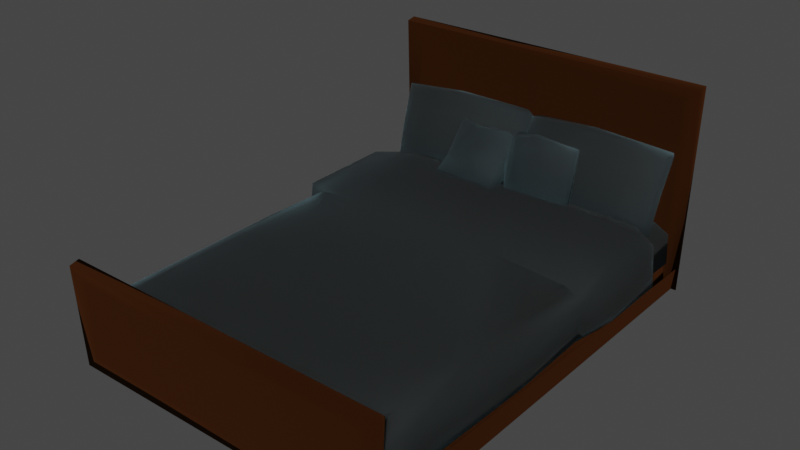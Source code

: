# Source: bedHome.blend  (saved by Blender 3.4.6; exported with 4.5.12 LTS)
import bpy
from mathutils import Matrix  # noqa: F401  (used for matrix-valued properties, if any)

bpy.ops.wm.read_factory_settings(use_empty=True)
scene = bpy.context.scene
scene.name = 'Scene'

# ---- collections
col_collection = bpy.data.collections.new('Collection'); scene.collection.children.link(col_collection)

# ---- materials (node trees are filled in below, after node groups)
mat_ebony_mat = bpy.data.materials.new('Ebony_mat')
mat_ebony_mat.diffuse_color = (0.1176, 0.1176, 0.1176, 1.0)
mat_ebony_mat.roughness = 0.8388
mat_white_mat__cloth = bpy.data.materials.new('White_Mat__cloth_')
mat_white_mat__cloth.diffuse_color = (0.9686, 0.9686, 0.9686, 1.0)
mat_white_mat__cloth.roughness = 0.9

# ---- material node trees
mat_ebony_mat.use_nodes = True; mat_ebony_mat.node_tree.nodes.clear()
_N = mat_ebony_mat.node_tree.nodes; _L = mat_ebony_mat.node_tree.links
n0 = _N.new('ShaderNodeBsdfPrincipled'); n0.name = 'Principled BSDF'; n0.location = (0, 300)
n0.distribution = 'GGX'
n0.subsurface_method = 'RANDOM_WALK_SKIN'
n0.inputs[0].default_value = (0.08695, 0.02795, 0.007161, 1.0)
n0.inputs[1].default_value = 1.0
n0.inputs[2].default_value = 1.0
n0.inputs[13].default_value = 1.0
n0.inputs[18].default_value = 1.0
n0.inputs[27].default_value = (0.0, 0.0, 0.0, 1.0)
n0.inputs[28].default_value = 1.0
n1 = _N.new('ShaderNodeOutputMaterial'); n1.name = 'Material Output'; n1.location = (280, 300)
_L.new(n0.outputs[0], n1.inputs[0])
n1.is_active_output = True
mat_white_mat__cloth.use_nodes = True; mat_white_mat__cloth.node_tree.nodes.clear()
_N = mat_white_mat__cloth.node_tree.nodes; _L = mat_white_mat__cloth.node_tree.links
n0 = _N.new('ShaderNodeBsdfPrincipled'); n0.name = 'Principled BSDF'; n0.location = (0, 300)
n0.distribution = 'GGX'
n0.subsurface_method = 'RANDOM_WALK_SKIN'
n0.inputs[0].default_value = (0.487, 0.8469, 0.9686, 1.0)
n0.inputs[2].default_value = 0.9
n0.inputs[13].default_value = 0.0
n0.inputs[18].default_value = 1.0
n0.inputs[27].default_value = (0.0, 0.0, 0.0, 1.0)
n0.inputs[28].default_value = 1.0
n1 = _N.new('ShaderNodeOutputMaterial'); n1.name = 'Material Output'; n1.location = (280, 300)
_L.new(n0.outputs[0], n1.inputs[0])
n1.is_active_output = True

# ---- world
world_world = bpy.data.worlds.new('World'); scene.world = world_world
world_world.use_nodes = True; world_world.node_tree.nodes.clear()
_N = world_world.node_tree.nodes; _L = world_world.node_tree.links
n0 = _N.new('ShaderNodeOutputWorld'); n0.name = 'World Output'; n0.location = (300, 300)
n1 = _N.new('ShaderNodeBackground'); n1.name = 'Background'; n1.location = (10, 300)
n1.inputs[0].default_value = (0.05088, 0.05088, 0.05088, 1.0)
_L.new(n1.outputs[0], n0.inputs[0])
n0.is_active_output = True
world_world.color = (0.05088, 0.05088, 0.05088)
world_world.use_sun_shadow = False
world_world.sun_shadow_jitter_overblur = 0.0

# ---- meshes
me_full_size_bed_with_white_sheets_black_v1 = bpy.data.meshes.new('Full_Size_Bed_with_White_Sheets_Black_V1')
me_full_size_bed_with_white_sheets_black_v1.from_pydata([(2.481, -1.597, -3.379), (2.523, -1.62, 3.307), (2.523, -1.24, -3.378), (2.481, -1.263, 3.308), (-2.539, -1.597, -3.379), (-2.497, -1.62, 3.307), (-2.497, -1.24, -3.378), (-2.539, -1.263, 3.308), (2.564, -1.62, 3.398), (-2.577, -1.62, 3.409), (-2.321, -1.4, 3.436), (-0.1402, -1.395, 3.436), (0.1234, -1.4, 3.436), (2.302, -1.393, 3.433), (-2.316, -0.2776, 3.435), (0.126, -0.2751, 3.439), (-0.1367, -0.2674, 3.442), (2.306, -0.2693, 3.439), (2.576, -0.0626, 3.467), (-2.589, -0.07147, 3.469), (2.576, -0.04835, 3.312), (-2.599, -0.03895, 3.312), (2.578, 1.607, -3.488), (-2.323, -1.377, -3.371), (-0.1412, -1.37, -3.371), (0.1267, -1.373, -3.374), (2.306, -1.376, -3.37), (-2.311, 1.371, -3.363), (0.1231, 1.375, -3.359), (-0.1374, 1.38, -3.359), (2.304, 1.377, -3.365), (2.564, -1.597, -3.386), (-2.577, -1.597, -3.418), (-2.589, 1.579, -3.334), (2.576, 1.593, -3.322), (-2.597, 1.608, -3.489), (-2.157, -0.5207, -3.237), (-2.349, -0.6972, -3.339), (-2.363, -1.175, -3.352), (-2.156, -0.5625, 2.944), (-2.348, -1.199, 3.288), (-2.34, -0.7074, 3.264), (2.343, -0.7024, 3.276), (2.149, -0.5535, 2.853), (2.355, -0.7037, -3.34), (2.357, -1.198, 3.281), (2.382, -1.177, -3.336), (2.169, -0.5254, -3.247), (-2.325, 0.541, -3.322), (-2.176, 0.03602, -3.235), (-2.284, -0.4772, -2.99), (-2.302, -0.6126, -2.835), (-1.786, -0.5222, -3.063), (-0.2034, 0.6136, -3.368), (-0.3858, -0.1421, -3.268), (-0.09791, 0.5506, -3.339), (-0.1209, -0.5214, -3.064), (-1.53, 0.3499, -2.752), (-2.332, 0.625, -3.113), (-1.283, -0.167, -2.582), (-2.234, -0.02757, -2.786), (-2.243, -0.4948, -2.703), (-1.825, -0.5213, -2.75), (-1.026, 0.6595, -3.044), (-0.8951, 0.4163, -2.8), (-4.978e-05, 0.1177, -2.855), (-2.334, -0.3126, -2.898), (-0.6443, -0.5543, -2.95), (-0.08469, -0.5847, -2.838), (-0.1036, -0.457, -2.755), (0.03539, -0.09856, -3.118), (-0.141, 0.6324, -3.113), (-1.37, 0.6707, -3.257), (-2.38, 0.5886, -3.209), (-2.461, -1.224, -2.249), (-1.875, -0.3387, -2.695), (-2.396, -0.3391, -2.275), (-2.062, -0.2662, -0.8385), (-1.794, -0.2321, -2.366), (-2.535, -1.064, -2.306), (-2.545, -0.66, -0.9182), (-2.562, -0.747, -2.202), (-2.413, -1.289, 2.765), (-2.43, -1.223, 1.464), (2.432, -1.254, 3.292), (2.45, -1.24, 2.476), (-2.226, -0.4905, 2.472), (-1.354, -0.359, 0.7434), (-2.341, -0.5354, 0.1818), (-2.401, -1.249, 3.266), (-2.458, -1.254, 0.3003), (-2.413, -0.697, 2.151), (-2.379, -0.6179, 3.246), (-2.447, -0.8082, 3.28), (2.445, -1.285, 0.5482), (1.572, -0.4114, 2.359), (2.371, -0.6325, 3.251), (2.29, -0.535, 0.4544), (2.175, -0.4989, -0.7908), (2.169, -0.4744, 1.044), (1.071, -0.5333, 3.141), (2.458, -0.6755, 2.745), (2.459, -1.051, 3.281), (2.433, -0.364, -2.393), (1.25, -0.1857, -2.233), (1.842, -0.2896, -0.8528), (2.542, -1.235, -1.485), (2.608, -0.6688, -2.385), (2.519, -1.237, -2.682), (2.499, -1.064, -2.68), (-2.527, -1.229, -2.697), (-2.455, -0.5796, -2.695), (2.15, -0.3711, -2.685), (-2.577, -1.202, -0.8934), (-2.495, -1.217, -0.7681), (-2.421, -0.6706, -0.7762), (-2.274, -0.4309, -0.7626), (-1.502, -0.3675, -0.7656), (0.8243, -0.3985, -0.7766), (-0.5755, -0.2444, -0.9252), (2.38, -0.588, -0.7714), (2.362, -0.4367, -0.8108), (2.41, -1.262, -0.7702), (2.454, -0.5978, -2.704), (-2.18, -0.4489, -0.7983), (2.457, -0.7272, -0.7689), (2.61, -1.005, -1.054), (2.517, -0.6681, -0.8296), (2.455, -0.3658, -1.403), (-2.459, -0.4142, -0.8525), (2.435, -0.6966, 0.912), (-2.338, -1.216, -3.337), (-1.851, -1.091, -3.146), (-2.363, -1.594, -3.353), (-2.332, -1.239, 3.261), (-1.891, -1.108, 2.301), (-2.355, -1.618, 3.279), (2.361, -1.335, 3.284), (2.27, -1.176, 3.195), (2.358, -1.617, 3.285), (2.382, -1.596, -3.337), (2.338, -1.189, -3.331), (1.943, -1.091, -3.13), (2.291, 0.5006, -3.362), (2.222, 0.07197, -3.248), (1.374, -0.3, -3.224), (2.214, -0.5711, -2.997), (1.197, 0.533, -3.357), (0.06487, 0.605, -3.305), (0.2335, -0.1237, -3.231), (-0.07916, -0.06043, -3.118), (0.07145, -0.5459, -2.998), (2.281, 0.6177, -3.163), (2.218, -0.3292, -2.755), (1.676, 0.3392, -2.772), (2.178, -0.5138, -2.757), (0.5419, 0.4445, -2.846), (1.23, 0.6463, -3.058), (0.6138, -0.06095, -2.643), (0.07396, -0.4799, -2.749), (1.701, -0.2197, -2.634), (-0.01895, -0.06135, -2.77), (0.06698, 0.6587, -3.082), (2.284, -0.03523, -3.079), (2.274, -0.5906, -2.877), (0.5873, -0.5181, -2.838), (0.03493, -0.5692, -2.845), (0.01139, 0.6128, -3.172), (1.029, 0.6609, -3.298), (2.324, 0.612, -3.27), (1.151, 0.5227, -2.681), (1.111, -0.247, -2.557), (0.4555, 0.6031, -2.637), (0.908, 0.07885, -2.668), (0.2737, -0.2333, -2.56), (0.1306, 0.5619, -2.638), (0.08546, -0.009467, -2.563), (1.143, 0.5533, -2.492), (1.119, -0.2717, -2.313), (0.8234, -0.08293, -2.171), (0.154, 0.5665, -2.428), (0.4067, 0.4675, -2.288), (0.1019, 0.141, -2.315), (0.1616, -0.211, -2.236), (1.178, 0.5738, -2.589), (1.15, -0.3393, -2.43), (0.4987, -0.2917, -2.444), (0.1321, -0.3201, -2.362), (0.6242, 0.6182, -2.532), (-0.9829, 0.4691, -2.747), (-0.9927, 0.1205, -2.555), (-0.6703, -0.06822, -2.605), (-0.9528, -0.1479, -2.497), (-0.9562, 0.1884, -2.748), (-0.1548, -0.09703, -2.591), (-0.6883, 0.4036, -2.784), (-0.6401, -0.3084, -2.312), (0.05197, 0.3797, -2.728), (0.06965, -0.02029, -2.552), (0.01306, -0.3001, -2.265), (0.001693, -0.2933, -2.081), (-0.8583, 0.0497, -2.165), (-0.9734, -0.1677, -2.087), (-0.2101, 0.3566, -2.397), (-0.4915, 0.1986, -2.189), (-1.001, -0.2861, -2.156), (-0.2133, -0.2868, -2.156), (-0.02417, -0.1413, -2.051), (0.05609, 0.02369, -2.171), (0.03497, 0.4639, -2.591), (-0.1105, 0.4716, -2.721), (-0.5529, 0.4935, -2.569)], [], [(18, 20, 21), (18, 17, 13), (16, 19, 14), (17, 18, 15), (9, 21, 8), (27, 33, 32), (29, 33, 27), (28, 33, 29), (30, 33, 28), (34, 33, 30), (32, 22, 31), (33, 34, 35), (37, 36, 47), (40, 38, 46), (42, 39, 41), (37, 41, 36), (42, 40, 45), (41, 37, 38), (45, 40, 46), (47, 43, 42), (42, 43, 39), (42, 44, 47), (44, 42, 46), (37, 47, 44), (52, 49, 54), (52, 54, 56), (59, 60, 61), (59, 57, 60), (60, 57, 58), (62, 59, 61), (57, 64, 63), (63, 58, 57), (64, 59, 65), (69, 59, 62), (71, 64, 65), (48, 50, 73), (73, 50, 66), (66, 50, 51), (66, 61, 60), (62, 51, 52), (52, 67, 62), (62, 61, 51), (62, 67, 69), (56, 70, 68), (69, 70, 65), (53, 71, 55), (72, 73, 58), (114, 74, 90), (123, 75, 112), (75, 123, 111), (119, 104, 77), (79, 74, 113), (81, 80, 76), (80, 79, 113), (84, 89, 82), (86, 88, 91), (124, 88, 86), (89, 84, 93), (93, 83, 89), (84, 85, 102), (96, 101, 99), (97, 130, 120), (96, 102, 101), (74, 122, 94), (105, 128, 104), (104, 119, 105), (111, 123, 110), (128, 107, 103), (128, 126, 107), (126, 109, 107), (79, 110, 74), (112, 78, 104), (113, 74, 114), (114, 80, 113), (80, 114, 129), (129, 115, 116), (116, 77, 129), (77, 116, 117), (120, 105, 118), (127, 121, 125), (127, 125, 122), (109, 108, 123), (121, 128, 105), (128, 121, 127), (94, 122, 125), (115, 114, 90), (130, 94, 125), (93, 91, 83), (82, 83, 85), (90, 94, 85), (94, 130, 101), (136, 133, 140), (135, 134, 138), (134, 131, 133), (139, 136, 140), (137, 141, 138), (134, 136, 139), (141, 137, 140), (147, 145, 149), (149, 148, 147), (149, 151, 150), (160, 153, 154), (154, 152, 157), (154, 158, 160), (158, 154, 156), (156, 162, 161), (156, 161, 158), (159, 158, 161), (163, 144, 143), (153, 164, 163), (151, 165, 166), (155, 164, 153), (159, 165, 155), (166, 159, 161), (147, 148, 168), (168, 148, 162), (152, 169, 168), (152, 168, 157), (172, 170, 173), (174, 175, 173), (174, 176, 175), (176, 174, 187), (177, 178, 184), (181, 177, 188), (181, 188, 180), (171, 170, 184), (185, 171, 184), (178, 185, 184), (186, 171, 185), (174, 186, 187), (186, 185, 178), (178, 179, 183), (175, 182, 180), (182, 175, 176), (188, 184, 170), (193, 191, 192), (191, 193, 195), (191, 194, 196), (191, 196, 192), (194, 199, 196), (198, 194, 197), (199, 200, 206), (211, 201, 204), (203, 211, 204), (208, 204, 207), (203, 208, 209), (193, 190, 189), (205, 202, 190), (207, 202, 206), (202, 205, 206), (207, 206, 200), (209, 208, 197), (195, 210, 197), (197, 210, 209), (19, 18, 21), (19, 21, 9), (8, 12, 11), (8, 13, 12), (8, 18, 13), (8, 20, 18), (8, 21, 20), (35, 34, 22), (31, 23, 32), (31, 24, 23), (31, 25, 24), (31, 26, 25), (23, 27, 32), (31, 22, 34), (32, 35, 22), (39, 36, 41), (37, 44, 38), (38, 40, 41), (42, 41, 40), (42, 45, 46), (54, 53, 55), (44, 46, 38), (50, 48, 49), (49, 52, 50), (52, 51, 50), (48, 53, 49), (49, 53, 54), (67, 52, 56), (56, 54, 70), (55, 70, 54), (71, 63, 64), (59, 64, 57), (65, 59, 69), (60, 58, 73), (73, 66, 60), (51, 61, 66), (68, 67, 56), (68, 69, 67), (69, 68, 70), (55, 65, 70), (55, 71, 65), (53, 48, 72), (73, 72, 48), (77, 78, 76), (71, 53, 72), (72, 58, 63), (72, 63, 71), (90, 74, 94), (77, 76, 129), (91, 93, 92), (77, 104, 78), (76, 80, 129), (80, 81, 79), (90, 85, 83), (92, 95, 86), (96, 92, 93), (96, 100, 92), (83, 82, 89), (120, 98, 97), (99, 97, 98), (96, 95, 100), (118, 99, 98), (102, 85, 101), (84, 96, 93), (85, 94, 101), (108, 122, 74), (104, 128, 103), (108, 109, 106), (110, 123, 108), (109, 126, 106), (111, 79, 81), (79, 111, 110), (81, 76, 111), (76, 75, 111), (78, 112, 75), (112, 103, 123), (123, 107, 109), (103, 107, 123), (110, 108, 74), (116, 115, 124), (77, 117, 119), (124, 117, 116), (105, 119, 117), (118, 105, 117), (120, 121, 105), (125, 121, 120), (122, 108, 106), (106, 126, 122), (122, 126, 127), (128, 127, 126), (3, 2, 0, 1), (120, 130, 125), (117, 87, 118), (87, 117, 124), (88, 124, 115), (90, 91, 115), (88, 115, 91), (124, 86, 87), (87, 99, 118), (92, 86, 91), (87, 86, 95), (95, 96, 99), (83, 91, 90), (99, 87, 95), (141, 131, 132), (131, 141, 133), (133, 136, 134), (142, 138, 141), (137, 138, 134), (137, 139, 140), (139, 137, 134), (132, 142, 141), (141, 140, 133), (143, 144, 147), (144, 145, 147), (144, 146, 145), (147, 168, 143), (145, 146, 151), (150, 148, 149), (149, 145, 151), (153, 152, 154), (153, 160, 155), (156, 154, 157), (156, 157, 162), (160, 158, 159), (159, 155, 160), (169, 163, 143), (146, 144, 164), (163, 164, 144), (163, 169, 152), (163, 152, 153), (146, 164, 151), (164, 165, 151), (159, 166, 165), (150, 151, 166), (167, 148, 150), (161, 162, 167), (150, 161, 167), (166, 161, 150), (143, 168, 169), (168, 162, 157), (173, 170, 171), (175, 172, 173), (173, 171, 174), (181, 179, 177), (183, 179, 181), (180, 183, 181), (182, 183, 180), (183, 186, 178), (186, 183, 187), (183, 176, 187), (176, 183, 182), (170, 172, 188), (180, 172, 175), (180, 188, 172), (177, 184, 188), (189, 195, 193), (192, 190, 193), (197, 194, 195), (194, 191, 195), (199, 206, 196), (198, 199, 194), (211, 189, 201), (201, 189, 190), (190, 202, 201), (211, 203, 209), (202, 207, 201), (207, 204, 201), (204, 208, 203), (190, 192, 205), (196, 206, 205), (198, 208, 199), (197, 208, 198), (199, 208, 200), (208, 207, 200), (195, 211, 210), (209, 210, 211), (211, 195, 189), (2, 3, 1, 0), (7, 6, 4, 5), (6, 7, 5, 4), (11, 10, 9, 8), (10, 14, 19, 9), (11, 16, 14, 10), (15, 16, 11, 12), (13, 17, 15, 12), (18, 19, 16, 15), (24, 29, 27, 23), (28, 29, 24, 25), (30, 28, 25, 26), (34, 30, 26, 31), (36, 39, 43, 47), (33, 35, 32), (130, 97, 99, 101), (95, 92, 100), (102, 96, 84), (75, 76, 78), (112, 104, 103), (115, 129, 114), (98, 120, 118), (131, 134, 135, 132), (84, 82, 85), (135, 138, 142, 132), (165, 164, 155), (148, 167, 162), (171, 186, 174), (178, 177, 179), (192, 196, 205)])
me_full_size_bed_with_white_sheets_black_v1.polygons.foreach_set('use_smooth', [1, 1, 1, 1, 1, 1, 1, 1, 1, 1, 1, 0, 1, 1, 1, 1, 1, 1, 1, 1, 1, 1, 1, 1, 1, 1, 1, 1, 1, 1, 1, 1, 1, 1, 1, 1, 1, 1, 1, 1, 1, 1, 1, 1, 1, 1, 1, 1, 1, 1, 1, 1, 1, 1, 1, 1, 1, 1, 1, 1, 1, 1, 1, 1, 1, 1, 1, 1, 1, 1, 1, 1, 1, 1, 1, 1, 1, 1, 1, 1, 1, 1, 1, 1, 1, 1, 1, 1, 1, 1, 1, 1, 1, 1, 1, 1, 1, 1, 1, 1, 1, 1, 1, 1, 1, 1, 1, 1, 1, 1, 1, 1, 1, 1, 1, 1, 1, 1, 1, 1, 1, 1, 1, 1, 1, 1, 1, 1, 1, 1, 1, 1, 1, 1, 1, 1, 1, 1, 1, 1, 1, 1, 1, 1, 1, 1, 1, 1, 1, 1, 1, 1, 1, 1, 1, 1, 1, 1, 1, 1, 1, 1, 1, 1, 1, 1, 1, 1, 1, 1, 1, 1, 1, 1, 1, 1, 1, 1, 1, 1, 1, 1, 1, 1, 1, 1, 1, 1, 1, 1, 1, 1, 1, 1, 1, 1, 1, 1, 1, 1, 1, 1, 1, 1, 1, 1, 1, 1, 1, 1, 1, 1, 1, 1, 1, 1, 1, 1, 1, 1, 1, 1, 1, 1, 1, 1, 1, 1, 1, 1, 1, 1, 1, 1, 1, 1, 1, 1, 1, 1, 1, 1, 1, 1, 1, 1, 1, 1, 1, 1, 1, 1, 1, 1, 1, 1, 1, 1, 1, 1, 1, 1, 1, 1, 1, 1, 1, 1, 1, 1, 1, 1, 1, 1, 1, 1, 1, 1, 1, 1, 1, 1, 1, 1, 1, 1, 1, 1, 1, 1, 1, 1, 1, 1, 1, 1, 1, 1, 1, 1, 1, 1, 1, 1, 1, 1, 1, 1, 1, 1, 1, 1, 1, 1, 1, 1, 1, 1, 1, 1, 1, 1, 1, 1, 1, 1, 1, 1, 1, 1, 1, 1, 1, 1, 1, 1, 1, 1, 1, 1, 1, 1, 1, 1, 1, 1, 0, 1, 1, 1, 1, 1, 1, 1, 1, 1, 1, 1, 1, 1, 1, 1])
me_full_size_bed_with_white_sheets_black_v1.polygons.foreach_set('material_index', [0, 0, 0, 0, 0, 0, 0, 0, 0, 0, 0, 0, 1, 1, 1, 1, 1, 1, 1, 1, 1, 1, 1, 1, 1, 1, 1, 1, 1, 1, 1, 1, 1, 1, 1, 1, 1, 1, 1, 1, 1, 1, 1, 1, 1, 1, 1, 1, 1, 1, 1, 1, 1, 1, 1, 1, 1, 1, 1, 1, 1, 1, 1, 1, 1, 1, 1, 1, 1, 1, 1, 1, 1, 1, 1, 1, 1, 1, 1, 1, 1, 1, 1, 1, 1, 1, 1, 1, 1, 1, 1, 0, 0, 0, 0, 0, 0, 0, 1, 1, 1, 1, 1, 1, 1, 1, 1, 1, 1, 1, 1, 1, 1, 1, 1, 1, 1, 1, 1, 1, 1, 1, 1, 1, 1, 1, 1, 1, 1, 1, 1, 1, 1, 1, 1, 1, 1, 1, 1, 1, 1, 1, 1, 1, 1, 1, 1, 1, 1, 1, 1, 1, 1, 1, 0, 0, 0, 0, 0, 0, 0, 0, 0, 0, 0, 0, 0, 0, 0, 1, 1, 1, 1, 1, 1, 1, 1, 1, 1, 1, 1, 1, 1, 1, 1, 1, 1, 1, 1, 1, 1, 1, 1, 1, 1, 1, 1, 1, 1, 1, 1, 1, 1, 1, 1, 1, 1, 1, 1, 1, 1, 1, 1, 1, 1, 1, 1, 1, 1, 1, 1, 1, 1, 1, 1, 1, 1, 1, 1, 1, 1, 1, 1, 1, 1, 1, 1, 1, 1, 1, 1, 1, 1, 1, 0, 1, 1, 1, 1, 1, 1, 1, 1, 1, 1, 1, 1, 1, 0, 0, 0, 0, 0, 0, 0, 0, 0, 1, 1, 1, 1, 1, 1, 1, 1, 1, 1, 1, 1, 1, 1, 1, 1, 1, 1, 1, 1, 1, 1, 1, 1, 1, 1, 1, 1, 1, 1, 1, 1, 1, 1, 1, 1, 1, 1, 1, 1, 1, 1, 1, 1, 1, 1, 1, 1, 1, 1, 1, 1, 1, 1, 1, 1, 1, 1, 1, 1, 1, 1, 1, 1, 1, 0, 0, 0, 0, 0, 0, 0, 0, 0, 0, 0, 0, 0, 1, 0, 1, 1, 1, 1, 1, 1, 1, 0, 1, 0, 1, 1, 1, 1, 1])
_uv = me_full_size_bed_with_white_sheets_black_v1.uv_layers.new(name='UVMap')
_uv.uv.foreach_set('vector', [140.4, -79.52, 138.4, -79.52, 138.4, -137.9, -79.87, -5.337, -82.7, -7.352, -82.7, -20.13, -110.1, -7.352, -137.6, -5.337, -134.7, -7.352, -82.7, -7.352, -79.87, -5.337, -107.3, -7.352, 138.6, -22.56, 138.8, -4.845, 80.87, -22.56, -134.7, 10.87, -137.6, 12.89, -137.6, -22.56, -110.1, 10.87, -137.6, 12.89, -134.7, 10.87, -107.3, 10.87, -137.6, 12.89, -110.1, 10.87, -82.7, 10.87, -137.6, 12.89, -107.3, 10.87, -79.87, 13.04, -137.6, 12.89, -82.7, 10.87, 138.6, -22.56, 80.67, 13.33, 80.87, -22.56, 64.05, -137.9, 64.04, -79.52, 62.02, -137.9, 18.91, 1.422, 16.06, 3.042, -14.73, 3.039, -36.57, -18.16, 37.62, -18.27, 37.49, 19.37, 37.15, 18.85, 32.19, -14.6, 37.23, -17.81, -36.56, 1.12, 36.71, 1.936, -36.03, 2.38, 18.98, 1.615, -18.16, -2.9, 19.2, -2.9, 36.71, 1.936, -36.56, 1.12, -36.59, -2.9, -36.53, 19.18, -36.57, -18.16, 37.49, 19.37, -34.67, 17.39, 31.88, 15.64, 37.15, 18.85, 37.15, 18.85, 31.88, 15.64, 32.19, -14.6, -35.96, 1.69, 37.4, 1.586, 37.03, 2.379, 37.4, 1.586, -35.96, 1.69, 37.5, -2.9, 18.91, 1.422, -14.73, 3.039, -18.05, 1.597, -4.763, -4.566, 0.9961, -6.319, -0.1252, 6.792, -4.763, -4.566, -0.1252, 6.792, -4.834, 8.678, 3.91, -0.6308, 1.862, -7.776, 6.507, -7.999, 3.91, -0.6308, -0.8236, -3.024, 1.862, -7.776, 1.862, -7.776, -0.8236, -3.024, -4.932, -8.058, 6.254, -4.231, 3.91, -0.6308, 6.507, -7.999, -0.8236, -3.024, -2.114, 2.434, -5.283, 2.071, -5.283, 2.071, -4.932, -8.058, -0.8236, -3.024, -2.114, 2.434, 3.91, -0.6308, 1.15, 9.274, 5.951, 8.659, 3.91, -0.6308, 6.242, -0.4689, -4.854, 8.413, -2.114, 2.434, 1.15, 9.274, -4.978, -1.004, 5.31, -1.577, -5.331, -0.3271, -5.331, -0.3271, 5.31, -1.577, 4.332, -0.2441, 4.332, -0.2441, 5.31, -1.577, 7.232, -0.4538, 4.332, -0.2441, 6.57, 0.8928, 1.896, 1.096, -4.731, 0.726, -8.342, -0.4777, -4.074, -1.733, -4.074, -1.733, 0.7106, -1.355, -4.731, 0.726, -4.731, 0.726, -8.023, 0.8436, -8.342, -0.4777, -4.731, 0.726, 0.7106, -1.355, 8.259, 1.033, -5.048, -1.249, -0.4326, -0.5733, -6.108, -0.2175, -4.768, 1.317, -0.4326, -0.5733, 0.3486, 1.618, -7.056, 0.09399, -7.299, 1.21, -7.805, -0.3956, 2.014, -0.07802, 9.491, 0.1755, 9.077, 0.8377, 12.67, -18.97, 28.02, -18.82, 0.3581, -18.51, -18.22, 1.433, 15.15, 3.477, -15.89, 3.18, 15.15, 3.477, -18.22, 1.433, 19.41, 1.524, -15.09, -0.2647, -28.11, 10.68, -13.3, -14.46, -28.83, -2.362, -28.0, -3.314, -13.18, -2.897, -27.54, 0.5154, -13.65, 0.6465, -28.48, 2.918, -13.65, 0.6465, -28.83, -2.362, -13.18, -2.897, -31.87, 19.08, -32.86, -17.95, -27.93, -18.22, 16.87, 2.197, -1.239, 1.905, 20.94, 0.8981, -13.12, -16.62, -1.797, -17.71, 21.53, -14.21, -17.39, -3.251, 19.04, -3.447, -18.25, -0.3167, 33.71, -0.3553, 13.26, -3.19, 33.71, -3.12, -32.74, -3.418, -21.32, -3.348, -32.68, -1.769, 33.19, 17.9, 25.71, 19.16, 9.174, 15.95, -5.418, 1.815, -6.082, 0.6718, 13.7, 1.468, -32.58, 1.143, -32.68, -1.769, -26.44, 0.909, 28.02, -18.82, 13.05, 19.05, -3.495, 18.3, -12.6, 14.78, -18.35, 19.04, -28.11, 10.68, -28.11, 10.68, -15.09, -0.2647, -12.6, 14.78, 19.41, 1.524, -18.22, 1.433, 20.0, -3.462, 19.18, 2.84, 30.39, 0.7, 28.62, 3.153, 19.18, 2.84, 15.78, -1.779, 30.39, 0.7, 15.78, -1.779, 33.31, -1.536, 30.39, 0.7, -28.83, -2.362, -32.79, -3.456, -28.0, -3.314, -32.91, 16.99, -28.62, -13.26, -28.11, 10.68, 13.74, -19.38, 28.02, -18.82, 12.67, -18.97, -11.68, -3.169, -13.65, 0.6465, -13.18, -2.897, -13.65, 0.6465, -11.68, -3.169, -12.64, 2.701, -18.24, 2.168, -18.56, 0.4863, -17.01, 2.469, -11.68, -15.91, -13.3, -14.46, -12.5, -17.99, -9.755, 3.969, -17.01, 2.469, -1.717, 3.543, 18.18, 1.959, 12.03, 3.556, 9.532, 3.287, 13.54, 0.9353, 12.96, 2.342, 12.68, 0.6358, 13.54, 0.9353, 12.68, 0.6358, 12.57, -3.479, -18.66, -1.155, -18.54, -3.498, -18.22, 1.433, -12.03, 18.41, -18.35, 19.04, -12.6, 14.78, 19.18, 2.84, 12.96, 2.342, 13.54, 0.9353, -2.765, -3.404, 14.13, -3.613, 13.86, -1.083, -13.4, 1.002, -12.13, -3.2, 0.6291, -3.237, -6.082, 0.6718, -2.765, -3.404, 13.86, -1.083, 33.71, -0.3553, 20.94, 0.8981, 13.26, -3.19, -27.93, -18.22, -13.5, -18.82, -20.37, 19.45, 0.3581, -18.51, -3.495, 18.3, -20.37, 19.45, -2.765, -3.404, -6.082, 0.6718, -26.44, 0.909, -36.51, -18.22, 37.63, -18.27, 37.49, 19.37, 25.8, -14.51, 36.56, -17.55, 36.27, 18.58, 36.71, 1.352, -35.65, 1.533, -36.6, -2.021, -36.54, 19.17, -36.51, -18.22, 37.49, 19.37, -36.43, 0.759, 37.25, 1.677, -35.52, 1.92, -15.66, 1.853, -18.22, -2.021, 19.19, -2.021, 37.25, 1.677, -36.43, 0.759, 37.5, -2.021, 5.582, 0.03969, -1.933, -1.536, -0.2176, 7.407, -0.2176, 7.407, 5.749, 8.551, 5.582, 0.03969, -0.2176, 7.407, -4.685, 8.64, -0.04133, 9.677, 4.7, -3.877, 5.025, -7.918, -1.743, -3.878, -1.743, -3.878, -5.039, -8.318, -4.805, -1.082, -1.743, -3.878, 2.979, 4.515, 4.7, -3.877, 2.979, 4.515, -1.743, -3.878, -2.606, 5.217, -2.606, 5.217, -4.829, 8.374, 2.103, 9.227, -2.606, 5.217, 2.103, 9.227, 2.979, 4.515, 6.547, 8.779, 2.979, 4.515, 2.103, 9.227, 1.312, -0.4396, 1.204, -1.453, -4.029, -1.038, 5.097, 1.283, 7.011, -0.5859, 1.312, -0.4396, 8.607, -1.133, 4.596, 0.1571, 8.989, -0.21, 6.911, 0.5827, 7.011, -0.5859, 5.097, 1.283, 8.775, 0.7356, 4.596, 0.1571, -7.886, 0.3264, -6.004, -0.1728, -5.385, 0.9444, -1.642, 1.887, 5.582, 0.03969, 5.749, 8.551, 6.987, 4.894, -0.2489, -0.1383, -7.559, -0.125, -5.659, 1.525, 9.062, 0.5399, 9.465, -0.1972, -0.2489, -0.1383, 9.062, 0.5399, -0.2489, -0.1383, 0.4382, 1.602, 6.643, 3.828, 6.057, -8.319, 0.1838, -4.714, -4.425, 6.617, 6.237, 8.638, 0.1838, -4.714, -4.425, 6.617, -1.285, 9.304, 6.237, 8.638, -1.285, 9.304, -4.425, 6.617, -5.569, 8.843, -4.076, 0.8549, 6.298, 0.8853, -5.423, -0.3362, -2.863, 3.09, -4.067, -7.634, -5.499, 1.876, -3.454, 2.096, 0.4805, 0.8135, -7.535, 0.6173, 4.643, -1.626, -5.206, -1.14, -5.423, -0.3362, 6.765, -0.3361, 4.643, -1.626, -5.423, -0.3362, 6.298, 0.8853, 6.765, -0.3361, -5.423, -0.3362, -5.373, -0.8949, -4.363, -7.835, -6.015, -8.129, 5.858, -1.627, 2.703, -0.4577, 8.894, -0.02903, 2.703, -0.4577, -8.119, -0.5311, -7.246, 1.048, -7.246, 1.048, -1.347, 1.8, 8.385, 1.259, 6.178, -0.5832, -0.1133, 1.623, 5.736, 0.9574, -0.1133, 1.623, 6.178, -0.5832, -2.134, -1.301, 0.4805, 0.8135, 9.625, -0.387, 8.354, -1.108, 3.984, -8.275, 0.7218, -3.155, -1.215, -7.911, 0.7218, -3.155, 3.984, -8.275, 6.751, -5.092, 0.7218, -3.155, 0.7273, 6.15, -3.792, -2.494, 0.7218, -3.155, -3.792, -2.494, -1.215, -7.911, 0.7273, 6.15, -3.976, 8.442, -3.792, -2.494, 1.294, 9.17, 0.7273, 6.15, 6.391, 8.429, -3.976, 8.442, -5.413, 8.247, -4.989, 4.44, -4.712, -1.255, 3.593, -5.562, 1.692, 0.6172, -1.71, 4.654, -4.712, -1.255, 1.692, 0.6172, 2.59, 8.457, 1.692, 0.6172, 6.161, 8.033, -1.71, 4.654, 2.59, 8.457, -4.488, 7.885, -2.875, -0.845, -0.2976, -0.2257, -4.923, 1.817, 6.989, -0.4752, 6.783, 0.7283, -0.2976, -0.2257, 7.934, 0.7711, -7.678, 0.9726, 3.705, -1.076, -7.678, 0.9726, -8.156, -0.5806, 3.705, -1.076, 7.934, 0.7711, 3.705, -1.076, 8.562, -0.5158, 3.797, 2.124, -0.6542, 0.58, 6.454, 1.134, 4.863, 0.9133, -5.141, 1.821, -3.743, 0.643, -7.694, 1.377, -5.141, 1.821, -6.521, 2.453, 140.4, -137.9, 140.4, -79.52, 138.4, -137.9, 139.9, -5.333, 138.4, -4.845, 139.5, -22.56, -79.87, -22.56, -107.3, -20.13, -110.1, -20.13, -79.87, -22.56, -82.7, -20.13, -107.3, -20.13, -79.87, -22.56, -79.87, -5.337, -82.7, -20.13, -138.4, -22.56, -137.4, -5.115, -138.9, -5.306, 80.87, -22.56, 138.8, -4.845, 80.72, -4.944, 62.02, -137.9, 64.04, -79.52, 62.02, -79.52, -79.87, -22.56, -134.7, -20.13, -137.6, -22.56, -79.87, -22.56, -110.1, -20.13, -134.7, -20.13, -79.87, -22.56, -107.3, -20.13, -110.1, -20.13, -79.87, -22.56, -82.7, -20.13, -107.3, -20.13, -134.7, -20.13, -134.7, 10.87, -137.6, -22.56, -62.29, -22.56, -61.02, 13.11, -62.77, 13.04, 138.6, -22.56, 138.8, 13.36, 80.67, 13.33, 32.19, -14.6, -34.53, -16.24, 37.23, -17.81, 18.91, 1.422, -18.05, 1.597, 19.21, -2.9, -36.59, -2.9, 37.44, -2.9, 36.71, 1.936, 18.98, 1.615, -17.95, 1.705, -18.16, -2.9, -35.96, 1.69, -36.44, -2.9, 37.5, -2.9, -0.1252, 6.792, 6.629, 4.512, 6.108, 8.736, -18.05, 1.597, -18.3, -2.9, 19.21, -2.9, -0.2253, -8.307, 6.041, -8.32, 0.9961, -6.319, 0.9961, -6.319, -4.763, -4.566, -4.6, -8.075, -4.763, -4.566, -6.111, -8.251, -4.6, -8.075, 6.041, -8.32, 6.629, 4.512, 0.9961, -6.319, 0.9961, -6.319, 6.629, 4.512, -0.1252, 6.792, -5.297, 5.442, -4.763, -4.566, -4.834, 8.678, -4.834, 8.678, -0.1252, 6.792, -0.3172, 9.531, 6.108, 8.736, -0.3172, 9.531, -0.1252, 6.792, -4.854, 8.413, -5.283, 2.071, -2.114, 2.434, 3.91, -0.6308, -2.114, 2.434, -0.8236, -3.024, 1.15, 9.274, 3.91, -0.6308, 5.951, 8.659, 1.896, 1.096, -4.241, 0.9782, -5.331, -0.3271, -5.331, -0.3271, 4.332, -0.2441, 1.896, 1.096, 7.232, -0.4538, 6.57, 0.8928, 4.332, -0.2441, 8.741, 0.1404, 5.461, -1.325, 8.756, -1.021, 8.741, 0.1404, 8.259, 1.033, 0.7106, -1.355, -4.768, 1.317, -6.108, -0.2175, -0.4326, -0.5733, 5.978, -0.5292, 0.3486, 1.618, -0.4326, -0.5733, 5.978, -0.5292, 5.542, 1.346, 0.3486, 1.618, -7.056, 0.09399, 9.337, -0.8144, 2.014, -0.07802, 9.491, 0.1755, 2.014, -0.07802, 9.337, -0.8144, -13.3, -14.46, -28.62, -13.26, -28.95, -17.94, -7.299, 1.21, -7.056, 0.09399, 2.014, -0.07802, 2.014, -0.07802, 9.077, 0.8377, -0.1202, 1.493, 2.014, -0.07802, -0.1202, 1.493, -7.299, 1.21, 0.3581, -18.51, 28.02, -18.82, -3.495, 18.3, -13.3, -14.46, -28.95, -17.94, -12.5, -17.99, 20.94, 0.8981, 33.71, -0.3553, 31.91, 1.19, -13.3, -14.46, -28.11, 10.68, -28.62, -13.26, -28.48, 2.918, -13.65, 0.6465, -12.64, 2.701, -13.65, 0.6465, -27.54, 0.5154, -28.83, -2.362, 0.3581, -18.51, -20.37, 19.45, -13.5, -18.82, 33.42, -17.21, 22.05, 11.97, 21.53, -14.21, 18.44, 1.055, -18.14, 0.8219, -18.25, -0.3167, 33.19, 17.9, 32.19, 8.415, 33.42, -17.21, 13.26, -3.19, 28.95, -3.655, 33.71, -3.12, -13.05, 18.66, -12.61, 16.45, 3.392, 17.37, 9.174, 15.95, 3.392, 17.37, -12.61, 16.45, 33.19, 17.9, 22.05, 11.97, 32.19, 8.415, -11.98, 6.8, 9.174, 15.95, -12.61, 16.45, -32.68, -1.769, -21.32, -3.348, -26.44, 0.909, 19.04, -3.447, 18.44, 1.055, -18.25, -0.3167, -21.32, -3.348, -2.765, -3.404, -26.44, 0.909, 33.71, 19.52, 13.05, 19.05, 28.02, -18.82, -28.11, 10.68, -18.35, 19.04, -29.68, 18.96, 33.67, -3.526, 33.31, -1.536, 19.59, -3.465, 20.0, -3.462, -18.22, 1.433, -18.54, -3.498, 33.31, -1.536, 15.78, -1.779, 19.59, -3.465, -32.64, 1.421, -28.83, -2.362, -27.54, 0.5154, -28.83, -2.362, -32.64, 1.421, -32.79, -3.456, -27.54, 0.5154, -28.48, 2.918, -32.64, 1.421, -28.95, -17.94, -32.85, -14.1, -32.71, -18.25, -28.62, -13.26, -32.91, 16.99, -32.85, -14.1, -32.91, 16.99, -29.68, 18.96, -32.88, 18.56, 33.9, 1.434, 30.39, 0.7, 33.31, -1.536, 28.62, 3.153, 30.39, 0.7, 33.9, 1.434, 33.86, -19.02, 33.71, 19.52, 28.02, -18.82, -17.01, 2.469, -17.88, 1.713, -17.0, 2.492, -13.3, -14.46, -11.68, 0.362, -15.09, -0.2647, 13.11, -16.46, 14.57, -11.68, 12.45, -15.78, -12.6, 14.78, -15.09, -0.2647, -11.68, 0.362, 9.532, 3.287, 12.03, 3.556, -1.717, 3.543, 18.18, 1.959, 18.49, 2.359, 12.03, 3.556, 19.45, 0.5623, 18.49, 2.359, 18.18, 1.959, 13.05, 19.05, 33.71, 19.52, 18.83, 19.8, 19.59, -3.465, 15.78, -1.779, 12.57, -3.479, 12.57, -3.479, 15.78, -1.779, 13.54, 0.9353, 19.18, 2.84, 13.54, 0.9353, 15.78, -1.779, 138.7, -2.522, 63.75, -2.522, 63.75, -6.522, 138.7, -6.522, 13.7, 1.468, -6.082, 0.6718, 13.86, -1.083, -12.79, -12.96, 5.758, -8.735, -11.98, 6.8, 5.758, -8.735, -12.79, -12.96, -13.12, -16.62, -1.239, 1.905, -11.38, 2.254, -13.4, 1.002, 0.6291, -3.237, 20.94, 0.8981, -13.4, 1.002, -1.239, 1.905, -13.4, 1.002, 20.94, 0.8981, -13.12, -16.62, 21.53, -14.21, 5.758, -8.735, 5.758, -8.735, 9.174, 15.95, -11.98, 6.8, 31.91, 1.19, 16.87, 2.197, 20.94, 0.8981, 5.758, -8.735, 21.53, -14.21, 22.05, 11.97, 22.05, 11.97, 33.19, 17.9, 9.174, 15.95, 13.26, -3.19, 20.94, 0.8981, 0.6291, -3.237, 9.174, 15.95, 5.758, -8.735, 22.05, 11.97, -36.15, 18.71, -34.96, -17.2, -34.23, -14.2, 17.71, 1.461, -17.81, 1.623, 19.21, -2.021, -36.6, -2.021, 37.44, -2.021, 36.71, 1.352, -34.35, 16.09, 36.27, 18.58, -36.15, 18.71, 19.08, 0.7315, 18.66, 1.929, -15.66, 1.853, -36.43, 0.759, -36.44, -2.021, 37.5, -2.021, 19.19, -2.021, 19.08, 0.7315, -15.66, 1.853, -34.23, -14.2, -34.35, 16.09, -36.15, 18.71, -17.81, 1.623, -18.3, -2.021, 19.21, -2.021, 5.567, -8.344, -0.04522, -7.75, 5.582, 0.03969, -0.04522, -7.75, -1.933, -1.536, 5.582, 0.03969, -0.04522, -7.75, -5.375, -7.972, -1.933, -1.536, 5.582, 0.03969, 6.652, -2.568, 5.567, -8.344, -1.933, -1.536, -5.375, -7.972, -4.685, 8.64, -0.04133, 9.677, 5.749, 8.551, -0.2176, 7.407, -0.2176, 7.407, -1.933, -1.536, -4.685, 8.64, 5.025, -7.918, -5.039, -8.318, -1.743, -3.878, 5.025, -7.918, 4.7, -3.877, 6.852, -7.726, -2.606, 5.217, -1.743, -3.878, -4.805, -1.082, -2.606, 5.217, -4.805, -1.082, -4.829, 8.374, 4.7, -3.877, 2.979, 4.515, 6.547, 8.779, 6.547, 8.779, 5.916, -1.695, 4.7, -3.877, -5.435, -0.1191, 1.312, -0.4396, -4.029, -1.038, 6.532, -1.435, 1.204, -1.453, 7.011, -0.5859, 1.312, -0.4396, 7.011, -0.5859, 1.204, -1.453, 1.312, -0.4396, -5.435, -0.1191, -4.875, 0.8917, 1.312, -0.4396, -4.875, 0.8917, 5.097, 1.283, -5.949, -1.305, -8.293, -0.5758, 8.607, -1.133, -8.293, -0.5758, 4.596, 0.1571, 8.607, -1.133, 8.775, 0.7356, 8.989, -0.21, 4.596, 0.1571, -0.4629, -0.8658, -4.861, -1.244, -6.004, -0.1728, 6.119, 0.8004, 5.913, -0.4033, -0.4629, -0.8658, -1.642, 1.887, 5.289, 1.873, 6.119, 0.8004, -0.4629, -0.8658, -1.642, 1.887, 6.119, 0.8004, -6.004, -0.1728, -1.642, 1.887, -0.4629, -0.8658, 9.516, -0.753, -0.2489, -0.1383, 9.465, -0.1972, -0.2489, -0.1383, -5.659, 1.525, 0.4382, 1.602, 0.1838, -4.714, 6.057, -8.319, -4.363, -7.835, 6.237, 8.638, 6.643, 3.828, 0.1838, -4.714, 0.1838, -4.714, -4.363, -7.835, -4.425, 6.617, -2.863, 3.09, 4.203, -1.84, -4.067, -7.634, 5.263, 8.1, 4.203, -1.84, -2.863, 3.09, -4.493, 8.271, 5.263, 8.1, -2.863, 3.09, 1.372, 9.447, 5.263, 8.1, -4.493, 8.271, 8.385, 1.259, 2.703, -0.4577, -7.246, 1.048, 2.703, -0.4577, 8.385, 1.259, 8.894, -0.02903, -4.186, 1.688, -2.134, -1.301, -6.136, 0.1795, -2.134, -1.301, -4.186, 1.688, -0.1133, 1.623, 8.354, -1.108, -2.957, -0.7318, 0.4805, 0.8135, -7.535, 0.6173, -2.957, -0.7318, -7.509, -0.4856, -7.535, 0.6173, 0.4805, 0.8135, -2.957, -0.7318, 9.3, 0.4534, 9.625, -0.387, 0.4805, 0.8135, 6.164, -8.552, 6.751, -5.092, 3.984, -8.275, 2.29, -1.861, -0.2976, -0.2257, -1.351, -1.288, 6.391, 8.429, 0.7273, 6.15, 6.751, -5.092, 0.7273, 6.15, 0.7218, -3.155, 6.751, -5.092, -3.976, 8.442, -4.989, 4.44, -3.792, -2.494, 1.294, 9.17, -3.976, 8.442, 0.7273, 6.15, -4.712, -1.255, -5.362, -5.638, 3.593, -5.562, 3.593, -5.562, -5.362, -5.638, 0.5674, -8.175, 0.5674, -8.175, 6.529, -7.81, 3.593, -5.562, -4.712, -1.255, -1.71, 4.654, -4.488, 7.885, 6.529, -7.81, 6.161, 8.033, 3.593, -5.562, 6.161, 8.033, 1.692, 0.6172, 3.593, -5.562, 1.692, 0.6172, 2.59, 8.457, -1.71, 4.654, -0.2976, -0.2257, 2.29, -1.861, 6.989, -0.4752, -3.902, -2.1, 3.705, -1.076, -8.156, -0.5806, 1.266, -1.377, -0.6542, 0.58, -4.275, -1.857, 6.454, 1.134, -0.6542, 0.58, 1.266, -1.377, -4.275, -1.857, -0.6542, 0.58, -5.625, -0.5325, -0.6542, 0.58, -5.308, 0.6873, -5.625, -0.5325, 4.863, 0.9133, 3.173, 2.851, -5.141, 1.821, -4.488, 7.885, -6.167, 5.998, -4.712, -1.255, 3.173, 2.851, 4.863, 0.9133, 9.276, 2.169, -62.75, -2.522, -137.7, -2.522, -137.7, -6.522, -62.75, -6.522, 138.7, -2.522, 63.75, -2.522, 63.75, -6.522, 138.7, -6.522, -62.75, -2.522, -137.7, -2.522, -137.7, -6.522, -62.75, -6.522, -110.1, -20.13, -134.7, -20.13, -137.6, -22.56, -79.87, -22.56, -134.7, -20.13, -134.7, -7.352, -137.6, -5.337, -137.6, -22.56, -200.9, -359.8, -200.9, -348.0, -224.1, -348.0, -224.1, -359.8, -107.3, -7.352, -110.1, -7.352, -110.1, -20.13, -107.3, -20.13, 267.7, -343.4, 267.7, -331.6, 244.5, -331.6, 244.5, -343.4, -79.87, -5.337, -137.6, -5.337, -110.1, -7.352, -107.3, -7.352, -200.9, -359.8, -200.9, -329.8, -224.1, -329.8, -224.1, -359.8, -107.3, 10.87, -110.1, 10.87, -110.1, -20.13, -107.3, -20.13, 115.5, -392.7, 92.27, -392.7, 92.27, -422.7, 115.5, -422.7, -79.87, 13.04, -82.7, 10.87, -82.7, -20.13, -79.87, -22.56, -34.53, -16.24, 32.19, -14.6, 31.88, 15.64, -34.67, 17.39, 63.59, 12.91, 62.02, 13.36, 62.93, -22.56, 18.15, 18.89, 3.392, 17.37, 9.174, 15.95, 25.71, 19.16, 22.05, 11.97, 33.42, -17.21, 32.19, 8.415, 19.18, -1.394, 18.44, 1.055, 19.04, -3.447, -32.85, -14.1, -28.95, -17.94, -28.62, -13.26, -32.91, 16.99, -28.11, 10.68, -29.68, 18.96, -18.56, 0.4863, -18.24, 2.168, -18.98, -3.238, 14.62, 16.68, 12.45, 14.53, 12.67, 9.758, -34.96, -17.2, 36.56, -17.55, 25.8, -14.51, -34.23, -14.2, -31.87, 19.08, -27.93, -18.22, -20.37, 19.45, 25.8, -14.51, 36.27, 18.58, -34.35, 16.09, -34.23, -14.2, 4.596, 0.1571, -8.293, -0.5758, -7.886, 0.3264, -7.559, -0.125, -7.83, 0.7893, -5.659, 1.525, -4.363, -7.835, -5.373, -0.8949, -4.425, 6.617, 6.307, -7.737, -4.067, -7.634, 4.203, -1.84, -1.215, -7.911, -3.792, -2.494, -5.785, -8.188])
me_full_size_bed_with_white_sheets_black_v1.materials.append(mat_ebony_mat)
me_full_size_bed_with_white_sheets_black_v1.materials.append(mat_white_mat__cloth)
me_full_size_bed_with_white_sheets_black_v1.update()
me_full_size_bed_with_white_sheets_black_v1.normals_split_custom_set([tuple(v) for v in zip(*[iter([0.5739, 0.5309, 0.6236, 0.5728, 0.5893, -0.5698, -0.5875, 0.6158, -0.5249, 0.5739, 0.5309, 0.6236, -0.03584, -0.05732, 0.9977, 0.02964, -0.0754, 0.9967, 0.001664, -0.0694, 0.9976, -0.5718, 0.4824, 0.6636, 0.003427, -0.07433, 0.9972, -0.03584, -0.05732, 0.9977, 0.5739, 0.5309, 0.6236, 0.002373, -0.06804, 0.9977, -0.386, -0.9225, -0.002565, -0.5875, 0.6158, -0.5249, 0.6101, -0.7921, -0.01941, 0.02521, -0.06433, 0.9976, 0.04858, -0.07277, 0.9962, -0.5688, -0.8205, -0.05726, -0.002646, -0.1073, 0.9942, 0.04858, -0.07277, 0.9962, 0.02521, -0.06433, 0.9976, 0.002326, -0.04496, 0.999, 0.04858, -0.07277, 0.9962, -0.002646, -0.1073, 0.9942, -0.01833, -0.07987, 0.9966, 0.04858, -0.07277, 0.9962, 0.002326, -0.04496, 0.999, 0.5834, 0.5145, 0.6284, 0.04858, -0.07277, 0.9962, -0.01833, -0.07987, 0.9966, -0.5688, -0.8205, -0.05726, 0.5777, 0.5931, -0.5608, 0.1437, -0.9896, -0.005979, -0.002972, 0.9835, 0.1807, -0.002972, 0.9835, 0.1807, -0.002972, 0.9835, 0.1807, -0.644, 0.3568, -0.6768, -0.3341, 0.8349, -0.4374, 0.3329, 0.8591, -0.3887, -0.5647, -0.5535, 0.6121, -0.5816, -0.5686, -0.5818, 0.5878, -0.5632, -0.5807, 0.6459, 0.4541, 0.6137, -0.3027, 0.9406, 0.1535, -0.6596, 0.4122, 0.6285, -0.644, 0.3568, -0.6768, -0.6596, 0.4122, 0.6285, -0.3341, 0.8349, -0.4374, 0.6459, 0.4541, 0.6137, -0.5647, -0.5535, 0.6121, 0.5783, -0.5766, 0.5771, -0.6596, 0.4122, 0.6285, -0.644, 0.3568, -0.6768, -0.5816, -0.5686, -0.5818, 0.5783, -0.5766, 0.5771, -0.5647, -0.5535, 0.6121, 0.5878, -0.5632, -0.5807, 0.3329, 0.8591, -0.3887, 0.2607, 0.9616, 0.08559, 0.6459, 0.4541, 0.6137, 0.6459, 0.4541, 0.6137, 0.2607, 0.9616, 0.08559, -0.3027, 0.9406, 0.1535, 0.6459, 0.4541, 0.6137, 0.6967, 0.3396, -0.6319, 0.3329, 0.8591, -0.3887, 0.6967, 0.3396, -0.6319, 0.6459, 0.4541, 0.6137, 0.5878, -0.5632, -0.5807, -0.644, 0.3568, -0.6768, 0.3329, 0.8591, -0.3887, 0.6967, 0.3396, -0.6319, 0.00296, -0.7941, -0.6077, -0.2493, -0.3241, -0.9126, 0.1074, -0.3157, -0.9428, 0.00296, -0.7941, -0.6077, 0.1074, -0.3157, -0.9428, 0.493, -0.6551, -0.5726, 0.0432, -0.06826, 0.9967, -0.6013, 0.2477, 0.7597, -0.5279, -0.2703, 0.8051, 0.0432, -0.06826, 0.9967, -0.06817, 0.5063, 0.8597, -0.6013, 0.2477, 0.7597, -0.6013, 0.2477, 0.7597, -0.06817, 0.5063, 0.8597, -0.5059, 0.7922, 0.3413, 0.03987, -0.8598, 0.5091, 0.0432, -0.06826, 0.9967, -0.5279, -0.2703, 0.8051, -0.06817, 0.5063, 0.8597, 0.06003, 0.4839, 0.8731, 0.00188, 0.9079, 0.4192, 0.00188, 0.9079, 0.4192, -0.5059, 0.7922, 0.3413, -0.06817, 0.5063, 0.8597, 0.06003, 0.4839, 0.8731, 0.0432, -0.06826, 0.9967, 0.7867, 0.2303, 0.5728, 0.5407, -0.3054, 0.7838, 0.0432, -0.06826, 0.9967, 0.03987, -0.8598, 0.5091, 0.589, 0.7392, 0.3265, 0.06003, 0.4839, 0.8731, 0.7867, 0.2303, 0.5728, -0.444, 0.3375, -0.83, -0.574, -0.4983, -0.6498, -0.78, 0.6064, -0.1543, -0.78, 0.6064, -0.1543, -0.574, -0.4983, -0.6498, -0.9809, -0.02769, 0.1926, -0.9809, -0.02769, 0.1926, -0.574, -0.4983, -0.6498, -0.5584, -0.8288, 0.03674, -0.9809, -0.02769, 0.1926, -0.5279, -0.2703, 0.8051, -0.6013, 0.2477, 0.7597, 0.03987, -0.8598, 0.5091, -0.5584, -0.8288, 0.03674, 0.00296, -0.7941, -0.6077, 0.00296, -0.7941, -0.6077, 0.02578, -0.9974, 0.06783, 0.03987, -0.8598, 0.5091, 0.03987, -0.8598, 0.5091, -0.5279, -0.2703, 0.8051, -0.5584, -0.8288, 0.03674, 0.03987, -0.8598, 0.5091, 0.02578, -0.9974, 0.06783, 0.5407, -0.3054, 0.7838, 0.493, -0.6551, -0.5726, 0.9025, -0.1015, -0.4186, 0.4604, -0.7981, 0.3888, 0.5407, -0.3054, 0.7838, 0.9025, -0.1015, -0.4186, 0.7867, 0.2303, 0.5728, 0.2047, 0.5782, -0.7898, 0.589, 0.7392, 0.3265, 0.7323, 0.2246, -0.6429, -0.007364, 0.9347, -0.3553, -0.78, 0.6064, -0.1543, -0.5059, 0.7922, 0.3413, -0.7933, -0.5773, 0.1932, -0.513, -0.8582, -0.01867, -0.7269, -0.6863, 0.02197, 0.6154, 0.2776, -0.7377, -0.1065, 0.5548, -0.8251, 0.04615, 0.699, -0.7136, -0.1065, 0.5548, -0.8251, 0.6154, 0.2776, -0.7377, -0.651, 0.3242, -0.6864, 0.04428, 0.9323, 0.359, 0.06522, 0.9888, -0.1344, -0.2035, 0.8448, 0.4948, -0.9898, -0.1398, -0.02588, -0.513, -0.8582, -0.01867, -0.792, -0.5486, 0.268, -0.9878, 0.1293, -0.08694, -0.9416, 0.1402, 0.306, -0.6209, 0.7643, -0.1739, -0.9416, 0.1402, 0.306, -0.9898, -0.1398, -0.02588, -0.792, -0.5486, 0.268, 0.5392, -0.5817, 0.609, -0.5367, -0.5839, 0.609, -0.7358, -0.6768, 0.02355, -0.3824, 0.9208, 0.0762, -0.7018, 0.7123, -0.01096, -0.9259, 0.3775, -0.01471, -0.2658, 0.1374, 0.9542, -0.7018, 0.7123, -0.01096, -0.3824, 0.9208, 0.0762, -0.5367, -0.5839, 0.609, 0.5392, -0.5817, 0.609, -0.7171, 0.1433, 0.6821, -0.7171, 0.1433, 0.6821, -0.7141, -0.6999, -0.0151, -0.5367, -0.5839, 0.609, 0.5392, -0.5817, 0.609, 0.7062, -0.7079, -0.01312, 0.7417, 0.06269, 0.6678, 0.4539, 0.5814, 0.6752, 0.8729, 0.4862, 0.03923, 0.3441, 0.9389, -0.0001361, 0.5695, 0.822, -0.004527, 0.9088, 0.4171, 0.01183, 0.5888, 0.5781, 0.5648, 0.4539, 0.5814, 0.6752, 0.7417, 0.06269, 0.6678, 0.8729, 0.4862, 0.03923, -0.513, -0.8582, -0.01867, 0.5785, -0.8146, 0.04066, 0.7094, -0.7047, 0.01039, -0.0003895, 0.8085, 0.5884, 0.6693, 0.739, 0.07648, 0.06522, 0.9888, -0.1344, 0.06522, 0.9888, -0.1344, 0.04428, 0.9323, 0.359, -0.0003895, 0.8085, 0.5884, -0.651, 0.3242, -0.6864, 0.6154, 0.2776, -0.7377, -0.6041, -0.5787, -0.5478, 0.6693, 0.739, 0.07648, 0.9801, 0.1301, -0.1497, 0.5889, 0.7719, -0.2393, 0.6693, 0.739, 0.07648, 0.9637, -0.1543, 0.2178, 0.9801, 0.1301, -0.1497, 0.9637, -0.1543, 0.2178, 0.9974, 0.06569, 0.02852, 0.9801, 0.1301, -0.1497, -0.9898, -0.1398, -0.02588, -0.6041, -0.5787, -0.5478, -0.513, -0.8582, -0.01867, 0.04615, 0.699, -0.7136, -0.1316, 0.9747, -0.1807, 0.06522, 0.9888, -0.1344, -0.792, -0.5486, 0.268, -0.513, -0.8582, -0.01867, -0.7933, -0.5773, 0.1932, -0.7933, -0.5773, 0.1932, -0.9416, 0.1402, 0.306, -0.792, -0.5486, 0.268, -0.9416, 0.1402, 0.306, -0.7933, -0.5773, 0.1932, -0.5807, 0.673, 0.458, -0.5807, 0.673, 0.458, -0.8312, 0.2776, 0.4818, -0.04576, 0.1933, 0.9801, -0.04576, 0.1933, 0.9801, -0.2035, 0.8448, 0.4948, -0.5807, 0.673, 0.458, -0.2035, 0.8448, 0.4948, -0.04576, 0.1933, 0.9801, -0.03945, 0.8798, 0.4737, 0.5888, 0.5781, 0.5648, -0.0003895, 0.8085, 0.5884, 0.03371, 0.8653, 0.5001, 0.8657, 0.1762, 0.4685, 0.3429, 0.7341, 0.5861, 0.8702, 0.1023, 0.4819, 0.8657, 0.1762, 0.4685, 0.8702, 0.1023, 0.4819, 0.5785, -0.8146, 0.04066, 0.9974, 0.06569, 0.02852, 0.6167, -0.581, -0.5311, 0.6154, 0.2776, -0.7377, 0.3429, 0.7341, 0.5861, 0.6693, 0.739, 0.07648, -0.0003895, 0.8085, 0.5884, 0.6693, 0.739, 0.07648, 0.3429, 0.7341, 0.5861, 0.8657, 0.1762, 0.4685, 0.7094, -0.7047, 0.01039, 0.5785, -0.8146, 0.04066, 0.8702, 0.1023, 0.4819, -0.8312, 0.2776, 0.4818, -0.7933, -0.5773, 0.1932, -0.7269, -0.6863, 0.02197, 0.9088, 0.4171, 0.01183, 0.7094, -0.7047, 0.01039, 0.8702, 0.1023, 0.4819, -0.7171, 0.1433, 0.6821, -0.9259, 0.3775, -0.01471, -0.7141, -0.6999, -0.0151, -0.7358, -0.6768, 0.02355, -0.7141, -0.6999, -0.0151, 0.7062, -0.7079, -0.01312, -0.7269, -0.6863, 0.02197, 0.7094, -0.7047, 0.01039, 0.7062, -0.7079, -0.01312, 0.7094, -0.7047, 0.01039, 0.9088, 0.4171, 0.01183, 0.8729, 0.4862, 0.03923, -0.5863, -0.5515, 0.5934, -0.5917, -0.5541, -0.5856, 0.6006, -0.5433, -0.5867, -0.1141, 0.993, 0.03174, -0.6031, 0.5549, 0.573, 0.4337, 0.8073, 0.4003, -0.6031, 0.5549, 0.573, -0.631, 0.5356, -0.5613, -0.5917, -0.5541, -0.5856, 0.5927, -0.5825, 0.5562, -0.5863, -0.5515, 0.5934, 0.6006, -0.5433, -0.5867, 0.6357, 0.3277, 0.6989, 0.586, 0.5111, -0.6288, 0.4337, 0.8073, 0.4003, -0.6031, 0.5549, 0.573, -0.5863, -0.5515, 0.5934, 0.5927, -0.5825, 0.5562, 0.586, 0.5111, -0.6288, 0.6357, 0.3277, 0.6989, 0.6006, -0.5433, -0.5867, -0.004789, 0.1528, -0.9883, 0.005639, -0.4282, -0.9036, -0.2169, -0.2634, -0.94, -0.2169, -0.2634, -0.94, -0.5019, 0.4837, -0.717, -0.004789, 0.1528, -0.9883, -0.2169, -0.2634, -0.94, -0.3931, -0.7707, -0.5015, -0.9102, -0.09982, -0.402, 0.06828, -0.02248, 0.9974, 0.6891, 0.01174, 0.7245, 0.1929, 0.4928, 0.8485, 0.1929, 0.4928, 0.8485, 0.6093, 0.6755, 0.4153, 0.009518, 0.9203, 0.3911, 0.1929, 0.4928, 0.8485, -0.1023, 0.08343, 0.9912, 0.06828, -0.02248, 0.9974, -0.1023, 0.08343, 0.9912, 0.1929, 0.4928, 0.8485, -0.0701, 0.5596, 0.8258, -0.0701, 0.5596, 0.8258, -0.4665, 0.8191, 0.3339, -0.7351, 0.0576, 0.6755, -0.0701, 0.5596, 0.8258, -0.7351, 0.0576, 0.6755, -0.1023, 0.08343, 0.9912, -0.4367, -0.4158, 0.7978, -0.1023, 0.08343, 0.9912, -0.7351, 0.0576, 0.6755, 0.9969, -0.0358, -0.07058, 0.4848, -0.3376, -0.8068, 0.5072, 0.1271, -0.8524, 0.6891, 0.01174, 0.7245, 0.6591, -0.7251, 0.1993, 0.9969, -0.0358, -0.07058, -0.3931, -0.7707, -0.5015, -0.006452, -0.9465, 0.3226, -0.6191, -0.7304, 0.2886, 0.2732, -0.5173, 0.811, 0.6591, -0.7251, 0.1993, 0.6891, 0.01174, 0.7245, -0.4367, -0.4158, 0.7978, -0.006452, -0.9465, 0.3226, 0.2732, -0.5173, 0.811, -0.6191, -0.7304, 0.2886, -0.4367, -0.4158, 0.7978, -0.7351, 0.0576, 0.6755, -0.004789, 0.1528, -0.9883, -0.5019, 0.4837, -0.717, -0.02197, 0.861, -0.5082, -0.02197, 0.861, -0.5082, -0.5019, 0.4837, -0.717, -0.4665, 0.8191, 0.3339, 0.6093, 0.6755, 0.4153, 0.7527, 0.6149, -0.2353, -0.02197, 0.861, -0.5082, 0.6093, 0.6755, 0.4153, -0.02197, 0.861, -0.5082, 0.009518, 0.9203, 0.3911, -0.06688, 0.7481, -0.6602, 0.5612, 0.3526, -0.7488, 0.06711, -0.1854, -0.9804, -0.1815, -0.5756, -0.7974, -0.6179, 0.5643, -0.5475, 0.06711, -0.1854, -0.9804, -0.1815, -0.5756, -0.7974, -0.794, -0.2366, -0.56, -0.6179, 0.5643, -0.5475, -0.794, -0.2366, -0.56, -0.1815, -0.5756, -0.7974, -0.5705, -0.7946, 0.2079, 0.4955, 0.6258, 0.6024, 0.5094, -0.4778, 0.7157, 0.7277, 0.6633, -0.1746, -0.1239, 0.5005, 0.8568, 0.4955, 0.6258, 0.6024, 0.07479, 0.9868, 0.1437, -0.1239, 0.5005, 0.8568, 0.07479, 0.9868, 0.1437, -0.634, 0.6745, 0.3783, 0.4639, -0.5045, -0.7282, 0.5612, 0.3526, -0.7488, 0.7277, 0.6633, -0.1746, 0.6242, -0.781, 0.02202, 0.4639, -0.5045, -0.7282, 0.7277, 0.6633, -0.1746, 0.5094, -0.4778, 0.7157, 0.6242, -0.781, 0.02202, 0.7277, 0.6633, -0.1746, -0.02804, -0.9985, -0.04735, 0.4639, -0.5045, -0.7282, 0.6242, -0.781, 0.02202, -0.1815, -0.5756, -0.7974, -0.02804, -0.9985, -0.04735, -0.5705, -0.7946, 0.2079, -0.02804, -0.9985, -0.04735, 0.6242, -0.781, 0.02202, 0.5094, -0.4778, 0.7157, 0.5094, -0.4778, 0.7157, 0.2331, -0.08861, 0.9684, -0.563, -0.3315, 0.757, -0.6179, 0.5643, -0.5475, -0.6572, 0.09337, 0.748, -0.634, 0.6745, 0.3783, -0.6572, 0.09337, 0.748, -0.6179, 0.5643, -0.5475, -0.794, -0.2366, -0.56, 0.07479, 0.9868, 0.1437, 0.7277, 0.6633, -0.1746, 0.5612, 0.3526, -0.7488, -0.5565, -0.2173, -0.8019, 0.003975, -0.5768, -0.8169, -0.57, -0.657, -0.4934, 0.003975, -0.5768, -0.8169, -0.5565, -0.2173, -0.8019, 0.0899, 0.3775, -0.9216, 0.003975, -0.5768, -0.8169, 0.1853, -0.5929, -0.7837, -0.01716, -0.9664, -0.2565, 0.003975, -0.5768, -0.8169, -0.01716, -0.9664, -0.2565, -0.57, -0.657, -0.4934, 0.1853, -0.5929, -0.7837, 0.6413, -0.7522, -0.1511, -0.01716, -0.9664, -0.2565, 0.8154, -0.2838, -0.5046, 0.1853, -0.5929, -0.7837, 0.6679, 0.2386, -0.705, 0.6413, -0.7522, -0.1511, 0.5011, -0.6124, 0.6114, -0.0574, -0.8503, 0.5232, -0.086, 0.9817, 0.1696, -0.5073, 0.5071, 0.6967, -0.0936, 0.5759, 0.8122, 0.1272, 0.726, 0.6759, -0.086, 0.9817, 0.1696, -0.0936, 0.5759, 0.8122, 0.7927, 0.2749, 0.5441, -0.0936, 0.5759, 0.8122, 0.2779, 0.0501, 0.9593, 0.1272, 0.726, 0.6759, 0.7927, 0.2749, 0.5441, 0.5917, 0.795, 0.134, -0.5565, -0.2173, -0.8019, -0.997, -0.05674, 0.05315, -0.5716, 0.7231, -0.3878, -0.6245, -0.7017, 0.343, -0.535, 0.02678, 0.8444, -0.997, -0.05674, 0.05315, 0.2779, 0.0501, 0.9593, -0.535, 0.02678, 0.8444, -0.0574, -0.8503, 0.5232, -0.535, 0.02678, 0.8444, -0.6245, -0.7017, 0.343, -0.0574, -0.8503, 0.5232, 0.2779, 0.0501, 0.9593, -0.0574, -0.8503, 0.5232, 0.5011, -0.6124, 0.6114, 0.5917, 0.795, 0.134, 0.7927, 0.2749, 0.5441, 0.6679, 0.2386, -0.705, 0.0899, 0.3775, -0.9216, 0.08473, 0.7916, -0.6051, 0.6679, 0.2386, -0.705, 0.6679, 0.2386, -0.705, 0.08473, 0.7916, -0.6051, 0.5917, 0.795, 0.134, -0.5718, 0.4824, 0.6636, 0.5739, 0.5309, 0.6236, -0.5875, 0.6158, -0.5249, -0.5718, 0.4824, 0.6636, -0.5875, 0.6158, -0.5249, -0.386, -0.9225, -0.002565, 0.6101, -0.7921, -0.01941, 0.0007477, -0.1008, 0.9949, 0.002047, -0.07039, 0.9975, 0.6101, -0.7921, -0.01941, 0.02964, -0.0754, 0.9967, 0.0007477, -0.1008, 0.9949, 0.6101, -0.7921, -0.01941, 0.5739, 0.5309, 0.6236, 0.02964, -0.0754, 0.9967, 0.6101, -0.7921, -0.01941, 0.5728, 0.5893, -0.5698, 0.5739, 0.5309, 0.6236, 0.6101, -0.7921, -0.01941, -0.5875, 0.6158, -0.5249, 0.5728, 0.5893, -0.5698, 0.000136, -0.00169, -1.0, 0.5834, 0.5145, 0.6284, 0.5777, 0.5931, -0.5608, 0.1437, -0.9896, -0.005979, -0.06812, -0.07903, 0.9945, -0.5688, -0.8205, -0.05726, 0.1437, -0.9896, -0.005979, 0.001075, -0.03078, 0.9995, -0.06812, -0.07903, 0.9945, 0.1437, -0.9896, -0.005979, 0.00628, 0.02827, 0.9996, 0.001075, -0.03078, 0.9995, 0.1437, -0.9896, -0.005979, -0.0187, -0.03452, 0.9992, 0.00628, 0.02827, 0.9996, -0.06812, -0.07903, 0.9945, 0.02521, -0.06433, 0.9976, -0.5688, -0.8205, -0.05726, 0.1437, -0.9896, -0.005979, 0.5777, 0.5931, -0.5608, 0.5834, 0.5145, 0.6284, -0.5688, -0.8205, -0.05726, 0.000136, -0.00169, -1.0, 0.5777, 0.5931, -0.5608, -0.3027, 0.9406, 0.1535, -0.3341, 0.8349, -0.4374, -0.6596, 0.4122, 0.6285, -0.644, 0.3568, -0.6768, 0.6967, 0.3396, -0.6319, -0.5816, -0.5686, -0.5818, -0.5816, -0.5686, -0.5818, -0.5647, -0.5535, 0.6121, -0.6596, 0.4122, 0.6285, 0.6459, 0.4541, 0.6137, -0.6596, 0.4122, 0.6285, -0.5647, -0.5535, 0.6121, 0.6459, 0.4541, 0.6137, 0.5783, -0.5766, 0.5771, 0.5878, -0.5632, -0.5807, 0.1074, -0.3157, -0.9428, 0.2047, 0.5782, -0.7898, 0.7323, 0.2246, -0.6429, 0.6967, 0.3396, -0.6319, 0.5878, -0.5632, -0.5807, -0.5816, -0.5686, -0.5818, -0.574, -0.4983, -0.6498, -0.444, 0.3375, -0.83, -0.2493, -0.3241, -0.9126, -0.2493, -0.3241, -0.9126, 0.00296, -0.7941, -0.6077, -0.574, -0.4983, -0.6498, 0.00296, -0.7941, -0.6077, -0.5584, -0.8288, 0.03674, -0.574, -0.4983, -0.6498, -0.444, 0.3375, -0.83, 0.2047, 0.5782, -0.7898, -0.2493, -0.3241, -0.9126, -0.2493, -0.3241, -0.9126, 0.2047, 0.5782, -0.7898, 0.1074, -0.3157, -0.9428, 0.02578, -0.9974, 0.06783, 0.00296, -0.7941, -0.6077, 0.493, -0.6551, -0.5726, 0.493, -0.6551, -0.5726, 0.1074, -0.3157, -0.9428, 0.9025, -0.1015, -0.4186, 0.7323, 0.2246, -0.6429, 0.9025, -0.1015, -0.4186, 0.1074, -0.3157, -0.9428, 0.589, 0.7392, 0.3265, 0.00188, 0.9079, 0.4192, 0.06003, 0.4839, 0.8731, 0.0432, -0.06826, 0.9967, 0.06003, 0.4839, 0.8731, -0.06817, 0.5063, 0.8597, 0.7867, 0.2303, 0.5728, 0.0432, -0.06826, 0.9967, 0.5407, -0.3054, 0.7838, -0.6013, 0.2477, 0.7597, -0.5059, 0.7922, 0.3413, -0.78, 0.6064, -0.1543, -0.78, 0.6064, -0.1543, -0.9809, -0.02769, 0.1926, -0.6013, 0.2477, 0.7597, -0.5584, -0.8288, 0.03674, -0.5279, -0.2703, 0.8051, -0.9809, -0.02769, 0.1926, 0.4604, -0.7981, 0.3888, 0.02578, -0.9974, 0.06783, 0.493, -0.6551, -0.5726, 0.4604, -0.7981, 0.3888, 0.5407, -0.3054, 0.7838, 0.02578, -0.9974, 0.06783, 0.5407, -0.3054, 0.7838, 0.4604, -0.7981, 0.3888, 0.9025, -0.1015, -0.4186, 0.7323, 0.2246, -0.6429, 0.7867, 0.2303, 0.5728, 0.9025, -0.1015, -0.4186, 0.7323, 0.2246, -0.6429, 0.589, 0.7392, 0.3265, 0.7867, 0.2303, 0.5728, 0.2047, 0.5782, -0.7898, -0.444, 0.3375, -0.83, -0.007364, 0.9347, -0.3553, -0.78, 0.6064, -0.1543, -0.007364, 0.9347, -0.3553, -0.444, 0.3375, -0.83, -0.2035, 0.8448, 0.4948, -0.1316, 0.9747, -0.1807, -0.6209, 0.7643, -0.1739, 0.589, 0.7392, 0.3265, 0.2047, 0.5782, -0.7898, -0.007364, 0.9347, -0.3553, -0.007364, 0.9347, -0.3553, -0.5059, 0.7922, 0.3413, 0.00188, 0.9079, 0.4192, -0.007364, 0.9347, -0.3553, 0.00188, 0.9079, 0.4192, 0.589, 0.7392, 0.3265, -0.7269, -0.6863, 0.02197, -0.513, -0.8582, -0.01867, 0.7094, -0.7047, 0.01039, -0.2035, 0.8448, 0.4948, -0.6209, 0.7643, -0.1739, -0.5807, 0.673, 0.458, -0.9259, 0.3775, -0.01471, -0.7171, 0.1433, 0.6821, -0.4176, 0.7138, 0.5622, -0.2035, 0.8448, 0.4948, 0.06522, 0.9888, -0.1344, -0.1316, 0.9747, -0.1807, -0.6209, 0.7643, -0.1739, -0.9416, 0.1402, 0.306, -0.5807, 0.673, 0.458, -0.9416, 0.1402, 0.306, -0.9878, 0.1293, -0.08694, -0.9898, -0.1398, -0.02588, -0.7269, -0.6863, 0.02197, 0.7062, -0.7079, -0.01312, -0.7141, -0.6999, -0.0151, -0.4176, 0.7138, 0.5622, 0.09432, 0.9905, 0.1005, -0.3824, 0.9208, 0.0762, 0.4539, 0.5814, 0.6752, -0.4176, 0.7138, 0.5622, -0.7171, 0.1433, 0.6821, 0.4539, 0.5814, 0.6752, 0.08105, 0.9249, 0.3714, -0.4176, 0.7138, 0.5622, -0.7141, -0.6999, -0.0151, -0.7358, -0.6768, 0.02355, -0.5367, -0.5839, 0.609, 0.5888, 0.5781, 0.5648, 0.16, 0.5837, -0.796, 0.5695, 0.822, -0.004527, 0.3441, 0.9389, -0.0001361, 0.5695, 0.822, -0.004527, 0.16, 0.5837, -0.796, 0.4539, 0.5814, 0.6752, 0.09432, 0.9905, 0.1005, 0.08105, 0.9249, 0.3714, 0.03371, 0.8653, 0.5001, 0.3441, 0.9389, -0.0001361, 0.16, 0.5837, -0.796, 0.7417, 0.06269, 0.6678, 0.7062, -0.7079, -0.01312, 0.8729, 0.4862, 0.03923, 0.5392, -0.5817, 0.609, 0.4539, 0.5814, 0.6752, -0.7171, 0.1433, 0.6821, 0.7062, -0.7079, -0.01312, 0.7094, -0.7047, 0.01039, 0.8729, 0.4862, 0.03923, 0.6167, -0.581, -0.5311, 0.5785, -0.8146, 0.04066, -0.513, -0.8582, -0.01867, 0.06522, 0.9888, -0.1344, 0.6693, 0.739, 0.07648, 0.5889, 0.7719, -0.2393, 0.6167, -0.581, -0.5311, 0.9974, 0.06569, 0.02852, 0.7129, -0.7012, 0.01254, -0.6041, -0.5787, -0.5478, 0.6154, 0.2776, -0.7377, 0.6167, -0.581, -0.5311, 0.9974, 0.06569, 0.02852, 0.9637, -0.1543, 0.2178, 0.7129, -0.7012, 0.01254, -0.651, 0.3242, -0.6864, -0.9898, -0.1398, -0.02588, -0.9878, 0.1293, -0.08694, -0.9898, -0.1398, -0.02588, -0.651, 0.3242, -0.6864, -0.6041, -0.5787, -0.5478, -0.9878, 0.1293, -0.08694, -0.6209, 0.7643, -0.1739, -0.651, 0.3242, -0.6864, -0.6209, 0.7643, -0.1739, -0.1065, 0.5548, -0.8251, -0.651, 0.3242, -0.6864, -0.1316, 0.9747, -0.1807, 0.04615, 0.699, -0.7136, -0.1065, 0.5548, -0.8251, 0.04615, 0.699, -0.7136, 0.5889, 0.7719, -0.2393, 0.6154, 0.2776, -0.7377, 0.6154, 0.2776, -0.7377, 0.9801, 0.1301, -0.1497, 0.9974, 0.06569, 0.02852, 0.5889, 0.7719, -0.2393, 0.9801, 0.1301, -0.1497, 0.6154, 0.2776, -0.7377, -0.6041, -0.5787, -0.5478, 0.6167, -0.581, -0.5311, -0.513, -0.8582, -0.01867, -0.04576, 0.1933, 0.9801, -0.8312, 0.2776, 0.4818, -0.2658, 0.1374, 0.9542, -0.2035, 0.8448, 0.4948, -0.03945, 0.8798, 0.4737, 0.04428, 0.9323, 0.359, -0.2658, 0.1374, 0.9542, -0.03945, 0.8798, 0.4737, -0.04576, 0.1933, 0.9801, -0.0003895, 0.8085, 0.5884, 0.04428, 0.9323, 0.359, -0.03945, 0.8798, 0.4737, 0.03371, 0.8653, 0.5001, -0.0003895, 0.8085, 0.5884, -0.03945, 0.8798, 0.4737, 0.5888, 0.5781, 0.5648, 0.3429, 0.7341, 0.5861, -0.0003895, 0.8085, 0.5884, 0.8702, 0.1023, 0.4819, 0.3429, 0.7341, 0.5861, 0.5888, 0.5781, 0.5648, 0.5785, -0.8146, 0.04066, 0.6167, -0.581, -0.5311, 0.7129, -0.7012, 0.01254, 0.7129, -0.7012, 0.01254, 0.9637, -0.1543, 0.2178, 0.5785, -0.8146, 0.04066, 0.5785, -0.8146, 0.04066, 0.9637, -0.1543, 0.2178, 0.8657, 0.1762, 0.4685, 0.6693, 0.739, 0.07648, 0.8657, 0.1762, 0.4685, 0.9637, -0.1543, 0.2178, 0.0, 0.0, 0.0, 0.0, 0.0, 0.0, 0.0, 0.0, 0.0, 0.0, 0.0, 0.0, 0.5888, 0.5781, 0.5648, 0.9088, 0.4171, 0.01183, 0.8702, 0.1023, 0.4819, -0.03945, 0.8798, 0.4737, -0.05598, 0.9982, 0.02111, 0.03371, 0.8653, 0.5001, -0.05598, 0.9982, 0.02111, -0.03945, 0.8798, 0.4737, -0.2658, 0.1374, 0.9542, -0.7018, 0.7123, -0.01096, -0.2658, 0.1374, 0.9542, -0.8312, 0.2776, 0.4818, -0.7269, -0.6863, 0.02197, -0.9259, 0.3775, -0.01471, -0.8312, 0.2776, 0.4818, -0.7018, 0.7123, -0.01096, -0.8312, 0.2776, 0.4818, -0.9259, 0.3775, -0.01471, -0.2658, 0.1374, 0.9542, -0.3824, 0.9208, 0.0762, -0.05598, 0.9982, 0.02111, -0.05598, 0.9982, 0.02111, 0.3441, 0.9389, -0.0001361, 0.03371, 0.8653, 0.5001, -0.4176, 0.7138, 0.5622, -0.3824, 0.9208, 0.0762, -0.9259, 0.3775, -0.01471, -0.05598, 0.9982, 0.02111, -0.3824, 0.9208, 0.0762, 0.09432, 0.9905, 0.1005, 0.09432, 0.9905, 0.1005, 0.4539, 0.5814, 0.6752, 0.3441, 0.9389, -0.0001361, -0.7141, -0.6999, -0.0151, -0.9259, 0.3775, -0.01471, -0.7269, -0.6863, 0.02197, 0.3441, 0.9389, -0.0001361, -0.05598, 0.9982, 0.02111, 0.09432, 0.9905, 0.1005, 0.586, 0.5111, -0.6288, -0.631, 0.5356, -0.5613, -0.08568, 0.9615, -0.2612, -0.631, 0.5356, -0.5613, 0.586, 0.5111, -0.6288, -0.5917, -0.5541, -0.5856, -0.5917, -0.5541, -0.5856, -0.5863, -0.5515, 0.5934, -0.6031, 0.5549, 0.573, 0.0951, 0.976, -0.1959, 0.4337, 0.8073, 0.4003, 0.586, 0.5111, -0.6288, 0.6357, 0.3277, 0.6989, 0.4337, 0.8073, 0.4003, -0.6031, 0.5549, 0.573, 0.6357, 0.3277, 0.6989, 0.5927, -0.5825, 0.5562, 0.6006, -0.5433, -0.5867, 0.5927, -0.5825, 0.5562, 0.6357, 0.3277, 0.6989, -0.6031, 0.5549, 0.573, -0.08568, 0.9615, -0.2612, 0.0951, 0.976, -0.1959, 0.586, 0.5111, -0.6288, 0.586, 0.5111, -0.6288, 0.6006, -0.5433, -0.5867, -0.5917, -0.5541, -0.5856, 0.5072, 0.1271, -0.8524, 0.4848, -0.3376, -0.8068, -0.004789, 0.1528, -0.9883, 0.4848, -0.3376, -0.8068, 0.005639, -0.4282, -0.9036, -0.004789, 0.1528, -0.9883, 0.4848, -0.3376, -0.8068, 0.4251, -0.7154, -0.5546, 0.005639, -0.4282, -0.9036, -0.004789, 0.1528, -0.9883, -0.02197, 0.861, -0.5082, 0.5072, 0.1271, -0.8524, 0.005639, -0.4282, -0.9036, 0.4251, -0.7154, -0.5546, -0.3931, -0.7707, -0.5015, -0.9102, -0.09982, -0.402, -0.5019, 0.4837, -0.717, -0.2169, -0.2634, -0.94, -0.2169, -0.2634, -0.94, 0.005639, -0.4282, -0.9036, -0.3931, -0.7707, -0.5015, 0.6891, 0.01174, 0.7245, 0.6093, 0.6755, 0.4153, 0.1929, 0.4928, 0.8485, 0.6891, 0.01174, 0.7245, 0.06828, -0.02248, 0.9974, 0.2732, -0.5173, 0.811, -0.0701, 0.5596, 0.8258, 0.1929, 0.4928, 0.8485, 0.009518, 0.9203, 0.3911, -0.0701, 0.5596, 0.8258, 0.009518, 0.9203, 0.3911, -0.4665, 0.8191, 0.3339, 0.06828, -0.02248, 0.9974, -0.1023, 0.08343, 0.9912, -0.4367, -0.4158, 0.7978, -0.4367, -0.4158, 0.7978, 0.2732, -0.5173, 0.811, 0.06828, -0.02248, 0.9974, 0.7527, 0.6149, -0.2353, 0.9969, -0.0358, -0.07058, 0.5072, 0.1271, -0.8524, 0.4251, -0.7154, -0.5546, 0.4848, -0.3376, -0.8068, 0.6591, -0.7251, 0.1993, 0.9969, -0.0358, -0.07058, 0.6591, -0.7251, 0.1993, 0.4848, -0.3376, -0.8068, 0.9969, -0.0358, -0.07058, 0.7527, 0.6149, -0.2353, 0.6093, 0.6755, 0.4153, 0.9969, -0.0358, -0.07058, 0.6093, 0.6755, 0.4153, 0.6891, 0.01174, 0.7245, 0.4251, -0.7154, -0.5546, 0.6591, -0.7251, 0.1993, -0.3931, -0.7707, -0.5015, 0.6591, -0.7251, 0.1993, -0.006452, -0.9465, 0.3226, -0.3931, -0.7707, -0.5015, -0.4367, -0.4158, 0.7978, -0.6191, -0.7304, 0.2886, -0.006452, -0.9465, 0.3226, -0.9102, -0.09982, -0.402, -0.3931, -0.7707, -0.5015, -0.6191, -0.7304, 0.2886, -0.8445, 0.5352, -0.01788, -0.5019, 0.4837, -0.717, -0.9102, -0.09982, -0.402, -0.7351, 0.0576, 0.6755, -0.4665, 0.8191, 0.3339, -0.8445, 0.5352, -0.01788, -0.9102, -0.09982, -0.402, -0.7351, 0.0576, 0.6755, -0.8445, 0.5352, -0.01788, -0.6191, -0.7304, 0.2886, -0.7351, 0.0576, 0.6755, -0.9102, -0.09982, -0.402, 0.5072, 0.1271, -0.8524, -0.02197, 0.861, -0.5082, 0.7527, 0.6149, -0.2353, -0.02197, 0.861, -0.5082, -0.4665, 0.8191, 0.3339, 0.009518, 0.9203, 0.3911, 0.06711, -0.1854, -0.9804, 0.5612, 0.3526, -0.7488, 0.4639, -0.5045, -0.7282, -0.6179, 0.5643, -0.5475, -0.06688, 0.7481, -0.6602, 0.06711, -0.1854, -0.9804, 0.06711, -0.1854, -0.9804, 0.4639, -0.5045, -0.7282, -0.1815, -0.5756, -0.7974, -0.1239, 0.5005, 0.8568, 0.2331, -0.08861, 0.9684, 0.4955, 0.6258, 0.6024, -0.563, -0.3315, 0.757, 0.2331, -0.08861, 0.9684, -0.1239, 0.5005, 0.8568, -0.634, 0.6745, 0.3783, -0.563, -0.3315, 0.757, -0.1239, 0.5005, 0.8568, -0.6572, 0.09337, 0.748, -0.563, -0.3315, 0.757, -0.634, 0.6745, 0.3783, -0.563, -0.3315, 0.757, -0.02804, -0.9985, -0.04735, 0.5094, -0.4778, 0.7157, -0.02804, -0.9985, -0.04735, -0.563, -0.3315, 0.757, -0.5705, -0.7946, 0.2079, -0.563, -0.3315, 0.757, -0.794, -0.2366, -0.56, -0.5705, -0.7946, 0.2079, -0.794, -0.2366, -0.56, -0.563, -0.3315, 0.757, -0.6572, 0.09337, 0.748, 0.5612, 0.3526, -0.7488, -0.06688, 0.7481, -0.6602, 0.07479, 0.9868, 0.1437, -0.634, 0.6745, 0.3783, -0.06688, 0.7481, -0.6602, -0.6179, 0.5643, -0.5475, -0.634, 0.6745, 0.3783, 0.07479, 0.9868, 0.1437, -0.06688, 0.7481, -0.6602, 0.4955, 0.6258, 0.6024, 0.7277, 0.6633, -0.1746, 0.07479, 0.9868, 0.1437, -0.5716, 0.7231, -0.3878, 0.0899, 0.3775, -0.9216, -0.5565, -0.2173, -0.8019, -0.57, -0.657, -0.4934, -0.997, -0.05674, 0.05315, -0.5565, -0.2173, -0.8019, 0.6679, 0.2386, -0.705, 0.1853, -0.5929, -0.7837, 0.0899, 0.3775, -0.9216, 0.1853, -0.5929, -0.7837, 0.003975, -0.5768, -0.8169, 0.0899, 0.3775, -0.9216, 0.6413, -0.7522, -0.1511, -0.0574, -0.8503, 0.5232, -0.01716, -0.9664, -0.2565, 0.8154, -0.2838, -0.5046, 0.6413, -0.7522, -0.1511, 0.1853, -0.5929, -0.7837, -0.086, 0.9817, 0.1696, -0.5716, 0.7231, -0.3878, -0.5073, 0.5071, 0.6967, -0.5073, 0.5071, 0.6967, -0.5716, 0.7231, -0.3878, -0.997, -0.05674, 0.05315, -0.997, -0.05674, 0.05315, -0.535, 0.02678, 0.8444, -0.5073, 0.5071, 0.6967, -0.086, 0.9817, 0.1696, 0.1272, 0.726, 0.6759, 0.5917, 0.795, 0.134, -0.535, 0.02678, 0.8444, 0.2779, 0.0501, 0.9593, -0.5073, 0.5071, 0.6967, 0.2779, 0.0501, 0.9593, -0.0936, 0.5759, 0.8122, -0.5073, 0.5071, 0.6967, -0.0936, 0.5759, 0.8122, 0.7927, 0.2749, 0.5441, 0.1272, 0.726, 0.6759, -0.997, -0.05674, 0.05315, -0.57, -0.657, -0.4934, -0.6245, -0.7017, 0.343, -0.01716, -0.9664, -0.2565, -0.0574, -0.8503, 0.5232, -0.6245, -0.7017, 0.343, 0.8154, -0.2838, -0.5046, 0.7927, 0.2749, 0.5441, 0.6413, -0.7522, -0.1511, 0.6679, 0.2386, -0.705, 0.7927, 0.2749, 0.5441, 0.8154, -0.2838, -0.5046, 0.6413, -0.7522, -0.1511, 0.7927, 0.2749, 0.5441, 0.5011, -0.6124, 0.6114, 0.7927, 0.2749, 0.5441, 0.2779, 0.0501, 0.9593, 0.5011, -0.6124, 0.6114, 0.0899, 0.3775, -0.9216, -0.086, 0.9817, 0.1696, 0.08473, 0.7916, -0.6051, 0.5917, 0.795, 0.134, 0.08473, 0.7916, -0.6051, -0.086, 0.9817, 0.1696, -0.086, 0.9817, 0.1696, 0.0899, 0.3775, -0.9216, -0.5716, 0.7231, -0.3878, 0.0, 0.0, 0.0, 0.0, 0.0, 0.0, 0.0, 0.0, 0.0, 0.0, 0.0, 0.0, 0.0, 0.0, 0.0, 0.0, 0.0, 0.0, 0.0, 0.0, 0.0, 0.0, 0.0, 0.0, 0.0, 0.0, 0.0, 0.0, 0.0, 0.0, 0.0, 0.0, 0.0, 0.0, 0.0, 0.0, 0.002047, -0.07039, 0.9975, 0.005243, -0.06172, 0.9981, -0.386, -0.9225, -0.002565, 0.6101, -0.7921, -0.01941, 0.005243, -0.06172, 0.9981, 0.003427, -0.07433, 0.9972, -0.5718, 0.4824, 0.6636, -0.386, -0.9225, -0.002565, 0.002047, -0.07039, 0.9975, 0.001664, -0.0694, 0.9976, 0.003427, -0.07433, 0.9972, 0.005243, -0.06172, 0.9981, 0.002373, -0.06804, 0.9977, 0.001664, -0.0694, 0.9976, 0.002047, -0.07039, 0.9975, 0.0007477, -0.1008, 0.9949, 0.02964, -0.0754, 0.9967, -0.03584, -0.05732, 0.9977, 0.002373, -0.06804, 0.9977, 0.0007477, -0.1008, 0.9949, 0.5739, 0.5309, 0.6236, -0.5718, 0.4824, 0.6636, 0.001664, -0.0694, 0.9976, 0.002373, -0.06804, 0.9977, 0.001075, -0.03078, 0.9995, -0.002646, -0.1073, 0.9942, 0.02521, -0.06433, 0.9976, -0.06812, -0.07903, 0.9945, 0.002326, -0.04496, 0.999, -0.002646, -0.1073, 0.9942, 0.001075, -0.03078, 0.9995, 0.00628, 0.02827, 0.9996, -0.01833, -0.07987, 0.9966, 0.002326, -0.04496, 0.999, 0.00628, 0.02827, 0.9996, -0.0187, -0.03452, 0.9992, 0.5834, 0.5145, 0.6284, -0.01833, -0.07987, 0.9966, -0.0187, -0.03452, 0.9992, 0.1437, -0.9896, -0.005979, -0.3341, 0.8349, -0.4374, -0.3027, 0.9406, 0.1535, 0.2607, 0.9616, 0.08559, 0.3329, 0.8591, -0.3887, -0.9988, -0.005143, 0.04929, -0.9988, -0.005143, 0.04929, -0.9988, -0.005143, 0.04929, 0.9088, 0.4171, 0.01183, 0.5695, 0.822, -0.004527, 0.3441, 0.9389, -0.0001361, 0.8729, 0.4862, 0.03923, 0.09432, 0.9905, 0.1005, -0.4176, 0.7138, 0.5622, 0.08105, 0.9249, 0.3714, 0.7417, 0.06269, 0.6678, 0.4539, 0.5814, 0.6752, 0.5392, -0.5817, 0.609, -0.1065, 0.5548, -0.8251, -0.6209, 0.7643, -0.1739, -0.1316, 0.9747, -0.1807, 0.04615, 0.699, -0.7136, 0.06522, 0.9888, -0.1344, 0.5889, 0.7719, -0.2393, -0.8312, 0.2776, 0.4818, -0.5807, 0.673, 0.458, -0.7933, -0.5773, 0.1932, 0.16, 0.5837, -0.796, 0.5888, 0.5781, 0.5648, 0.03371, 0.8653, 0.5001, -0.631, 0.5356, -0.5613, -0.6031, 0.5549, 0.573, -0.1141, 0.993, 0.03174, -0.08568, 0.9615, -0.2612, 0.5392, -0.5817, 0.609, -0.7358, -0.6768, 0.02355, 0.7062, -0.7079, -0.01312, -0.1141, 0.993, 0.03174, 0.4337, 0.8073, 0.4003, 0.0951, 0.976, -0.1959, -0.08568, 0.9615, -0.2612, -0.006452, -0.9465, 0.3226, 0.6591, -0.7251, 0.1993, 0.2732, -0.5173, 0.811, -0.5019, 0.4837, -0.717, -0.8445, 0.5352, -0.01788, -0.4665, 0.8191, 0.3339, 0.4639, -0.5045, -0.7282, -0.02804, -0.9985, -0.04735, -0.1815, -0.5756, -0.7974, 0.5094, -0.4778, 0.7157, 0.4955, 0.6258, 0.6024, 0.2331, -0.08861, 0.9684, -0.57, -0.657, -0.4934, -0.01716, -0.9664, -0.2565, -0.6245, -0.7017, 0.343])] * 3)])

# ---- objects
ob_full_size_bed_with_white_sheets_black_v1 = bpy.data.objects.new('Full_Size_Bed_with_White_Sheets_Black_V1', me_full_size_bed_with_white_sheets_black_v1)

# ---- transforms, parenting, visibility, modifiers, constraints
ob_full_size_bed_with_white_sheets_black_v1.location = (0.0, 0.0, 0.0)
ob_full_size_bed_with_white_sheets_black_v1.rotation_euler = (1.571, -0.0, 0.0)

# ---- collection membership
col_collection.objects.link(ob_full_size_bed_with_white_sheets_black_v1)

# ---- scene / render settings (as saved in the file)
scene.frame_start = 1; scene.frame_end = 250; scene.frame_set(1)
scene.render.engine = 'CYCLES'
scene.render.fps = 30
scene.cycles.samples = 20
scene.cycles.sampling_pattern = 'TABULATED_SOBOL'
scene.cycles.use_light_tree = False
scene.view_settings.view_transform = 'Filmic'
bpy.context.view_layer.update()

# ---- added for rendering (the .blend has no active camera and no usable light): camera, sun
cam_auto = bpy.data.cameras.new('AutoCamera')
cam_auto.lens = 50.0
cam_auto.sensor_width = 36.0
cam_auto.clip_end = 1000.0
ob_auto_camera = bpy.data.objects.new('AutoCamera', cam_auto)
scene.collection.objects.link(ob_auto_camera)
ob_auto_camera.location = (8.5843, -10.2845, 6.85682)
ob_auto_camera.rotation_euler = (1.09748, -7.21219e-08, 0.694738)
scene.camera = ob_auto_camera
light_auto_sun = bpy.data.lights.new('AutoSun', 'SUN')
light_auto_sun.energy = 3.0
light_auto_sun.angle = 0.0523599
ob_auto_sun = bpy.data.objects.new('AutoSun', light_auto_sun)
scene.collection.objects.link(ob_auto_sun)
ob_auto_sun.rotation_euler = (0.872665, 0.174533, 0.523599)
bpy.context.view_layer.update()
